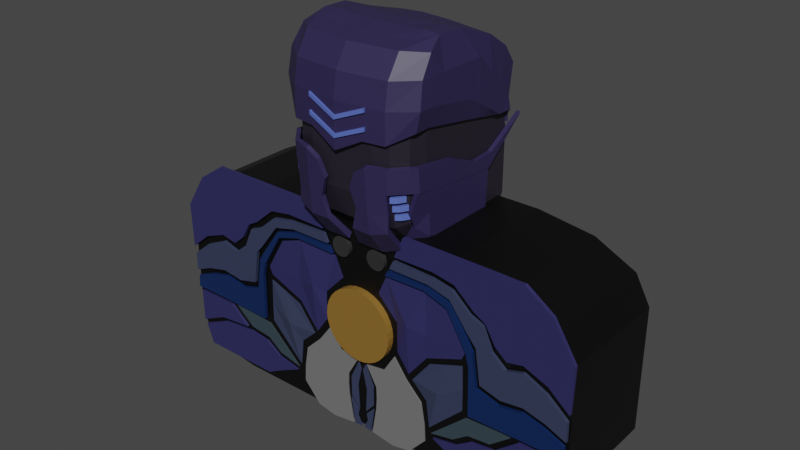 # Source: BossBody.blend  (saved by Blender 2.92.15; exported with 4.5.12 LTS)
import bpy
from mathutils import Matrix  # noqa: F401  (used for matrix-valued properties, if any)

bpy.ops.wm.read_factory_settings(use_empty=True)
scene = bpy.context.scene
scene.name = 'Scene'

# ---- collections
col_collection = bpy.data.collections.new('Collection'); scene.collection.children.link(col_collection)

# ---- materials (node trees are filled in below, after node groups)
mat_material = bpy.data.materials.new('Material')
mat_material.alpha_threshold = 0.0
mat_material.use_transparent_shadow = False
mat_material.line_color = (0.0, 0.0, 0.0, 1.0)
mat_material_001 = bpy.data.materials.new('Material.001')
mat_material_001.use_transparent_shadow = False
mat_material_002 = bpy.data.materials.new('Material.002')
mat_material_002.use_transparent_shadow = False
mat_material_003 = bpy.data.materials.new('Material.003')
mat_material_003.use_transparent_shadow = False
mat_material_006 = bpy.data.materials.new('Material.006')
mat_material_006.use_transparent_shadow = False
mat_material_004 = bpy.data.materials.new('Material.004')
mat_material_004.use_transparent_shadow = False
mat_material_005 = bpy.data.materials.new('Material.005')
mat_material_005.use_transparent_shadow = False
mat_material_007 = bpy.data.materials.new('Material.007')
mat_material_007.use_transparent_shadow = False
mat_material_008 = bpy.data.materials.new('Material.008')
mat_material_008.use_transparent_shadow = False
mat_material_009 = bpy.data.materials.new('Material.009')
mat_material_009.use_transparent_shadow = False
mat_material_010 = bpy.data.materials.new('Material.010')
mat_material_010.use_transparent_shadow = False

# ---- material node trees
mat_material.use_nodes = True; mat_material.node_tree.nodes.clear()
_N = mat_material.node_tree.nodes; _L = mat_material.node_tree.links
n0 = _N.new('ShaderNodeOutputMaterial'); n0.name = 'Material Output'; n0.location = (300, 300)
n1 = _N.new('ShaderNodeBsdfPrincipled'); n1.name = 'Principled BSDF'; n1.location = (10, 300)
n1.distribution = 'GGX'
n1.subsurface_method = 'BURLEY'
n1.inputs[0].default_value = (0.02017, 0.01615, 0.02721, 1.0)
n1.inputs[2].default_value = 0.4
n1.inputs[3].default_value = 1.45
n1.inputs[27].default_value = (0.0, 0.0, 0.0, 1.0)
n1.inputs[28].default_value = 1.0
_L.new(n1.outputs[0], n0.inputs[0])
n0.is_active_output = True
mat_material_001.use_nodes = True; mat_material_001.node_tree.nodes.clear()
_N = mat_material_001.node_tree.nodes; _L = mat_material_001.node_tree.links
n0 = _N.new('ShaderNodeBsdfPrincipled'); n0.name = 'Principled BSDF'; n0.location = (10, 300)
n0.distribution = 'GGX'
n0.subsurface_method = 'BURLEY'
n0.inputs[0].default_value = (0.02724, 0.02051, 0.07324, 1.0)
n0.inputs[3].default_value = 1.45
n0.inputs[27].default_value = (0.0, 0.0, 0.0, 1.0)
n0.inputs[28].default_value = 1.0
n1 = _N.new('ShaderNodeOutputMaterial'); n1.name = 'Material Output'; n1.location = (300, 300)
_L.new(n0.outputs[0], n1.inputs[0])
n1.is_active_output = True
mat_material_002.use_nodes = True; mat_material_002.node_tree.nodes.clear()
_N = mat_material_002.node_tree.nodes; _L = mat_material_002.node_tree.links
n0 = _N.new('ShaderNodeBsdfPrincipled'); n0.name = 'Principled BSDF'; n0.location = (10, 300)
n0.distribution = 'GGX'
n0.subsurface_method = 'BURLEY'
n0.inputs[0].default_value = (0.09657, 0.1474, 0.5382, 1.0)
n0.inputs[3].default_value = 1.45
n0.inputs[27].default_value = (0.0, 0.0, 0.0, 1.0)
n0.inputs[28].default_value = 1.0
n1 = _N.new('ShaderNodeOutputMaterial'); n1.name = 'Material Output'; n1.location = (300, 300)
_L.new(n0.outputs[0], n1.inputs[0])
n1.is_active_output = True
mat_material_003.use_nodes = True; mat_material_003.node_tree.nodes.clear()
_N = mat_material_003.node_tree.nodes; _L = mat_material_003.node_tree.links
n0 = _N.new('ShaderNodeBsdfPrincipled'); n0.name = 'Principled BSDF'; n0.location = (10, 300)
n0.distribution = 'GGX'
n0.subsurface_method = 'BURLEY'
n0.inputs[0].default_value = (0.02676, 0.02505, 0.1025, 1.0)
n0.inputs[3].default_value = 1.45
n0.inputs[27].default_value = (0.0, 0.0, 0.0, 1.0)
n0.inputs[28].default_value = 1.0
n1 = _N.new('ShaderNodeOutputMaterial'); n1.name = 'Material Output'; n1.location = (300, 300)
_L.new(n0.outputs[0], n1.inputs[0])
n1.is_active_output = True
mat_material_006.use_nodes = True; mat_material_006.node_tree.nodes.clear()
_N = mat_material_006.node_tree.nodes; _L = mat_material_006.node_tree.links
n0 = _N.new('ShaderNodeBsdfPrincipled'); n0.name = 'Principled BSDF'; n0.location = (10, 300)
n0.distribution = 'GGX'
n0.subsurface_method = 'BURLEY'
n0.inputs[0].default_value = (0.2529, 0.1346, 0.02336, 1.0)
n0.inputs[3].default_value = 1.45
n0.inputs[27].default_value = (0.0, 0.0, 0.0, 1.0)
n0.inputs[28].default_value = 1.0
n1 = _N.new('ShaderNodeOutputMaterial'); n1.name = 'Material Output'; n1.location = (300, 300)
_L.new(n0.outputs[0], n1.inputs[0])
n1.is_active_output = True
mat_material_004.use_nodes = True; mat_material_004.node_tree.nodes.clear()
_N = mat_material_004.node_tree.nodes; _L = mat_material_004.node_tree.links
n0 = _N.new('ShaderNodeBsdfPrincipled'); n0.name = 'Principled BSDF'; n0.location = (10, 300)
n0.distribution = 'GGX'
n0.subsurface_method = 'BURLEY'
n0.inputs[0].default_value = (0.03449, 0.04457, 0.09084, 1.0)
n0.inputs[3].default_value = 1.45
n0.inputs[27].default_value = (0.0, 0.0, 0.0, 1.0)
n0.inputs[28].default_value = 1.0
n1 = _N.new('ShaderNodeOutputMaterial'); n1.name = 'Material Output'; n1.location = (300, 300)
_L.new(n0.outputs[0], n1.inputs[0])
n1.is_active_output = True
mat_material_005.use_nodes = True; mat_material_005.node_tree.nodes.clear()
_N = mat_material_005.node_tree.nodes; _L = mat_material_005.node_tree.links
n0 = _N.new('ShaderNodeBsdfPrincipled'); n0.name = 'Principled BSDF'; n0.location = (10, 300)
n0.distribution = 'GGX'
n0.subsurface_method = 'BURLEY'
n0.inputs[0].default_value = (0.1679, 0.1679, 0.1679, 1.0)
n0.inputs[3].default_value = 1.45
n0.inputs[27].default_value = (0.0, 0.0, 0.0, 1.0)
n0.inputs[28].default_value = 1.0
n1 = _N.new('ShaderNodeOutputMaterial'); n1.name = 'Material Output'; n1.location = (300, 300)
_L.new(n0.outputs[0], n1.inputs[0])
n1.is_active_output = True
mat_material_007.use_nodes = True; mat_material_007.node_tree.nodes.clear()
_N = mat_material_007.node_tree.nodes; _L = mat_material_007.node_tree.links
n0 = _N.new('ShaderNodeBsdfPrincipled'); n0.name = 'Principled BSDF'; n0.location = (10, 300)
n0.distribution = 'GGX'
n0.subsurface_method = 'BURLEY'
n0.inputs[0].default_value = (0.002899, 0.01917, 0.08713, 1.0)
n0.inputs[3].default_value = 1.45
n0.inputs[27].default_value = (0.0, 0.0, 0.0, 1.0)
n0.inputs[28].default_value = 1.0
n1 = _N.new('ShaderNodeOutputMaterial'); n1.name = 'Material Output'; n1.location = (300, 300)
_L.new(n0.outputs[0], n1.inputs[0])
n1.is_active_output = True
mat_material_008.use_nodes = True; mat_material_008.node_tree.nodes.clear()
_N = mat_material_008.node_tree.nodes; _L = mat_material_008.node_tree.links
n0 = _N.new('ShaderNodeBsdfPrincipled'); n0.name = 'Principled BSDF'; n0.location = (10, 300)
n0.distribution = 'GGX'
n0.subsurface_method = 'BURLEY'
n0.inputs[0].default_value = (0.03481, 0.05614, 0.06998, 1.0)
n0.inputs[3].default_value = 1.45
n0.inputs[27].default_value = (0.0, 0.0, 0.0, 1.0)
n0.inputs[28].default_value = 1.0
n1 = _N.new('ShaderNodeOutputMaterial'); n1.name = 'Material Output'; n1.location = (300, 300)
_L.new(n0.outputs[0], n1.inputs[0])
n1.is_active_output = True
mat_material_009.use_nodes = True; mat_material_009.node_tree.nodes.clear()
_N = mat_material_009.node_tree.nodes; _L = mat_material_009.node_tree.links
n0 = _N.new('ShaderNodeBsdfPrincipled'); n0.name = 'Principled BSDF'; n0.location = (10, 300)
n0.distribution = 'GGX'
n0.subsurface_method = 'BURLEY'
n0.inputs[0].default_value = (0.0, 0.0, 0.0, 1.0)
n0.inputs[3].default_value = 1.45
n0.inputs[27].default_value = (0.0, 0.0, 0.0, 1.0)
n0.inputs[28].default_value = 1.0
n1 = _N.new('ShaderNodeOutputMaterial'); n1.name = 'Material Output'; n1.location = (300, 300)
_L.new(n0.outputs[0], n1.inputs[0])
n1.is_active_output = True
mat_material_010.use_nodes = True; mat_material_010.node_tree.nodes.clear()
_N = mat_material_010.node_tree.nodes; _L = mat_material_010.node_tree.links
n0 = _N.new('ShaderNodeBsdfPrincipled'); n0.name = 'Principled BSDF'; n0.location = (10, 300)
n0.distribution = 'GGX'
n0.subsurface_method = 'BURLEY'
n0.inputs[0].default_value = (0.02721, 0.02721, 0.02721, 1.0)
n0.inputs[3].default_value = 1.45
n0.inputs[27].default_value = (0.0, 0.0, 0.0, 1.0)
n0.inputs[28].default_value = 1.0
n1 = _N.new('ShaderNodeOutputMaterial'); n1.name = 'Material Output'; n1.location = (300, 300)
_L.new(n0.outputs[0], n1.inputs[0])
n1.is_active_output = True

# ---- world
world_world = bpy.data.worlds.new('World'); scene.world = world_world
world_world.use_nodes = True; world_world.node_tree.nodes.clear()
_N = world_world.node_tree.nodes; _L = world_world.node_tree.links
n0 = _N.new('ShaderNodeOutputWorld'); n0.name = 'World Output'; n0.location = (300, 300)
n1 = _N.new('ShaderNodeBackground'); n1.name = 'Background'; n1.location = (10, 300)
n1.inputs[0].default_value = (0.05088, 0.05088, 0.05088, 1.0)
_L.new(n1.outputs[0], n0.inputs[0])
n0.is_active_output = True
world_world.color = (0.05088, 0.05088, 0.05088)
world_world.use_sun_shadow = False
world_world.sun_shadow_jitter_overblur = 0.0

# ---- meshes
me_cube = bpy.data.meshes.new('Cube')
me_cube.from_pydata([(1.0, 1.0, -1.0), (-1.0, 1.0, -1.0), (0.5124, -1.0, 1.0), (1.0, -0.5124, 1.0), (0.7562, -0.9347, 1.0), (0.9347, -0.7562, 1.0), (-1.0, -0.5124, 1.0), (-0.5124, -1.0, 1.0), (-0.9347, -0.7562, 1.0), (-0.7562, -0.9347, 1.0), (1.0, -0.5124, -0.0589), (0.5124, -1.0, -0.1231), (0.9347, -0.7562, -0.091), (0.7562, -0.9347, -0.1145), (1.0, 1.0, -1.0), (0.5124, -0.1231, -1.0), (0.9347, 0.4385, -1.0), (0.7562, 0.02737, -1.0), (1.0, -0.4453, -0.3091), (0.5124, -0.8825, -0.5615), (0.9347, -0.6639, -0.4353), (0.7562, -0.8239, -0.5277), (1.0, -0.3091, -0.4453), (0.5124, -0.5615, -0.8825), (0.9347, -0.4353, -0.6639), (0.7562, -0.5277, -0.8239), (-0.5124, -0.1231, -1.0), (-1.0, 1.0, -1.0), (-0.7562, 0.02737, -1.0), (-0.9347, 0.4385, -1.0), (-1.0, -0.5124, -0.0589), (-0.5124, -1.0, -0.1231), (-0.9347, -0.7562, -0.091), (-0.7562, -0.9347, -0.1145), (-1.0, -0.3091, -0.4453), (-0.5124, -0.5615, -0.8825), (-0.9347, -0.4353, -0.6639), (-0.7562, -0.5277, -0.8239), (-1.0, -0.4453, -0.3091), (-0.5124, -0.8825, -0.5615), (-0.9347, -0.6639, -0.4353), (-0.7562, -0.8239, -0.5277), (1.0, 1.0, 0.008367), (1.0, 0.8671, 0.5042), (1.0, 0.5042, 0.8671), (-1.0, 1.0, 0.008367), (-1.0, 0.5042, 0.8671), (-1.0, 0.8671, 0.5042), (1.0, 0.5042, 0.8671), (1.0, -0.5124, 1.0), (1.0, 0.001064, 0.9611), (-1.0, -0.5124, 1.0), (-1.0, 0.5042, 0.8671), (-1.0, 0.001064, 0.9611), (1.0, 1.236, -0.6827), (-1.0, 1.236, -0.6827), (0.7562, -0.6989, 1.317), (0.5124, -0.7642, 1.317), (0.9347, -0.5204, 1.317), (1.0, -0.2766, 1.317), (-0.9347, -0.5204, 1.317), (-1.0, -0.2766, 1.317), (-0.7562, -0.6989, 1.317), (-0.5124, -0.7642, 1.317), (1.0, 0.74, 1.184), (-1.0, 0.74, 1.184), (-1.0, 1.103, 0.8215), (1.0, 1.103, 0.8215), (-1.0, 1.236, 0.3257), (1.0, 1.236, 0.3257), (-1.0, 0.2369, 1.278), (-1.0, -0.2766, 1.317), (1.0, -0.2766, 1.317), (1.0, 0.2369, 1.278), (-1.0, 0.74, 1.184), (1.0, 0.74, 1.184)], [], [(35, 23, 19, 39), (39, 19, 11, 31), (5, 3, 59, 58), (27, 34, 38, 30, 6, 51, 53, 52, 46, 47, 45, 1), (1, 0, 14, 16, 17, 15, 26, 28, 29, 27), (26, 15, 23, 35), (34, 27, 29, 36), (36, 29, 28, 37), (37, 28, 26, 35), (14, 22, 24, 16), (16, 24, 25, 17), (17, 25, 23, 15), (38, 34, 36, 40), (40, 36, 37, 41), (41, 37, 35, 39), (22, 18, 20, 24), (24, 20, 21, 25), (25, 21, 19, 23), (30, 38, 40, 32), (32, 40, 41, 33), (33, 41, 39, 31), (18, 10, 12, 20), (20, 12, 13, 21), (21, 13, 11, 19), (2, 11, 13, 4), (4, 13, 12, 5), (5, 12, 10, 3), (6, 30, 32, 8), (8, 32, 33, 9), (9, 33, 31, 7), (11, 2, 7, 31), (0, 42, 43, 44, 48, 50, 49, 3, 10, 18, 22, 14), (9, 7, 63, 62), (52, 53, 70, 74), (43, 42, 69, 67), (4, 5, 58, 56), (51, 6, 61, 71), (52, 48, 44, 46), (72, 71, 61, 60, 62, 63, 57, 56, 58, 59), (65, 64, 67, 66), (66, 67, 69, 68), (55, 68, 69, 54), (71, 72, 73, 70), (70, 73, 75, 74), (50, 48, 75, 73), (1, 45, 68, 55), (46, 44, 64, 65), (48, 52, 74, 75), (42, 0, 54, 69), (6, 8, 60, 61), (47, 46, 65, 66), (2, 4, 56, 57), (7, 2, 57, 63), (53, 51, 71, 70), (44, 43, 67, 64), (3, 49, 72, 59), (49, 50, 73, 72), (8, 9, 62, 60), (0, 1, 55, 54), (45, 47, 66, 68)])
_uv = me_cube.uv_layers.new(name='UVMap')
_uv.uv.foreach_set('vector', [0.186, 0.6952, 0.314, 0.6952, 0.314, 0.75, 0.186, 0.75, 0.4298, 0.939, 0.4298, 0.811, 0.4846, 0.811, 0.4846, 0.939, 0.6277, 0.7195, 0.625, 0.689, 0.625, 0.689, 0.6277, 0.7195, 0.375, 0.25, 0.4443, 0.08636, 0.4614, 0.06933, 0.4926, 0.06095, 0.625, 0.06095, 0.625, 0.06095, 0.79, 0.4577, 0.6084, 0.188, 0.6084, 0.188, 0.563, 0.2334, 0.501, 0.25, 0.375, 0.25, 0.125, 0.5, 0.375, 0.5, 0.375, 0.5, 0.3668, 0.5702, 0.3445, 0.6216, 0.314, 0.6404, 0.186, 0.6404, 0.1555, 0.6216, 0.1332, 0.5702, 0.125, 0.5, 0.186, 0.6404, 0.314, 0.6404, 0.314, 0.6952, 0.186, 0.6952, 0.4443, 0.08636, 0.375, 0.25, 0.375, 0.1798, 0.417, 0.07058, 0.125, 0.6873, 0.125, 0.6404, 0.1555, 0.6228, 0.1555, 0.6931, 0.1555, 0.6931, 0.1555, 0.6228, 0.186, 0.6404, 0.186, 0.6952, 0.375, 0.5, 0.4443, 0.6636, 0.417, 0.6794, 0.375, 0.5702, 0.375, 0.6404, 0.375, 0.6873, 0.3445, 0.6931, 0.3445, 0.6228, 0.3445, 0.6228, 0.3445, 0.6931, 0.314, 0.6952, 0.314, 0.6404, 0.4614, 0.06933, 0.4443, 0.08636, 0.417, 0.07058, 0.4456, 0.04201, 0.125, 0.7421, 0.125, 0.7031, 0.1555, 0.6973, 0.1555, 0.7479, 0.1555, 0.7479, 0.1555, 0.6973, 0.186, 0.6952, 0.186, 0.75, 0.4443, 0.6636, 0.4614, 0.6807, 0.4456, 0.708, 0.417, 0.6794, 0.375, 0.7031, 0.375, 0.7421, 0.3445, 0.7479, 0.3445, 0.6973, 0.3445, 0.6973, 0.3445, 0.7479, 0.314, 0.75, 0.314, 0.6952, 0.4926, 0.06095, 0.4614, 0.06933, 0.4456, 0.04201, 0.4886, 0.03048, 0.4807, 1.0, 0.4377, 1.0, 0.4319, 0.9695, 0.4836, 0.9695, 0.4836, 0.9695, 0.4319, 0.9695, 0.4298, 0.939, 0.4846, 0.939, 0.4614, 0.6807, 0.4926, 0.689, 0.4886, 0.7195, 0.4456, 0.708, 0.4377, 0.75, 0.4807, 0.75, 0.4836, 0.7805, 0.4319, 0.7805, 0.4319, 0.7805, 0.4836, 0.7805, 0.4846, 0.811, 0.4298, 0.811, 0.625, 0.811, 0.4846, 0.811, 0.4857, 0.7805, 0.6352, 0.7676, 0.6352, 0.7676, 0.4857, 0.7805, 0.4886, 0.7195, 0.6277, 0.7195, 0.6277, 0.7195, 0.4886, 0.7195, 0.4926, 0.689, 0.625, 0.689, 0.625, 0.06095, 0.4926, 0.06095, 0.4886, 0.03048, 0.625, 0.03048, 0.625, 0.03048, 0.4886, 0.03048, 0.4857, 0.0, 0.625, 0.0, 0.625, 0.9695, 0.4857, 0.9695, 0.4846, 0.939, 0.625, 0.939, 0.4846, 0.811, 0.625, 0.811, 0.625, 0.939, 0.4846, 0.939, 0.375, 0.5, 0.501, 0.5, 0.563, 0.5166, 0.6084, 0.562, 0.6084, 0.562, 0.6234, 0.6243, 0.625, 0.689, 0.625, 0.689, 0.4926, 0.689, 0.4614, 0.6807, 0.4443, 0.6636, 0.375, 0.5, 0.625, 0.9695, 0.625, 0.939, 0.625, 0.939, 0.625, 0.9695, 0.6084, 0.188, 0.79, 0.4577, 0.79, 0.4577, 0.6084, 0.188, 0.563, 0.5166, 0.501, 0.5, 0.501, 0.5, 0.563, 0.5166, 0.6352, 0.7676, 0.6277, 0.7195, 0.6277, 0.7195, 0.6352, 0.7676, 0.625, 0.06095, 0.625, 0.06095, 0.625, 0.06095, 0.625, 0.06095, 0.875, 0.562, 0.625, 0.562, 0.625, 0.562, 0.875, 0.562, 0.625, 0.689, 0.875, 0.689, 0.875, 0.689, 0.8668, 0.7195, 0.8445, 0.7418, 0.814, 0.75, 0.686, 0.75, 0.6352, 0.7676, 0.6277, 0.7195, 0.625, 0.689, 0.625, 0.25, 0.625, 0.5, 0.563, 0.5, 0.563, 0.25, 0.563, 0.25, 0.563, 0.5, 0.501, 0.5, 0.501, 0.25, 0.375, 0.25, 0.501, 0.25, 0.501, 0.5, 0.375, 0.5, 0.875, 0.689, 0.625, 0.689, 0.6234, 0.6243, 0.79, 0.4577, 0.79, 0.4577, 0.6234, 0.6243, 0.625, 0.562, 0.875, 0.562, 0.6234, 0.6243, 0.6084, 0.562, 0.6084, 0.562, 0.6234, 0.6243, 0.375, 0.25, 0.501, 0.25, 0.501, 0.25, 0.375, 0.25, 0.875, 0.562, 0.625, 0.562, 0.625, 0.562, 0.875, 0.562, 0.625, 0.562, 0.875, 0.562, 0.875, 0.562, 0.625, 0.562, 0.501, 0.5, 0.375, 0.5, 0.375, 0.5, 0.501, 0.5, 0.625, 0.06095, 0.625, 0.03048, 0.625, 0.03048, 0.625, 0.06095, 0.563, 0.2334, 0.6084, 0.188, 0.6084, 0.188, 0.563, 0.2334, 0.625, 0.811, 0.6352, 0.7676, 0.6352, 0.7676, 0.625, 0.811, 0.625, 0.939, 0.625, 0.811, 0.625, 0.811, 0.625, 0.939, 0.79, 0.4577, 0.625, 0.06095, 0.625, 0.06095, 0.79, 0.4577, 0.6084, 0.562, 0.563, 0.5166, 0.563, 0.5166, 0.6084, 0.562, 0.625, 0.689, 0.625, 0.689, 0.625, 0.689, 0.625, 0.689, 0.625, 0.689, 0.6234, 0.6243, 0.6234, 0.6243, 0.625, 0.689, 0.625, 0.03048, 0.625, 0.0, 0.625, 0.0, 0.625, 0.03048, 0.375, 0.5, 0.125, 0.5, 0.125, 0.5, 0.375, 0.5, 0.501, 0.25, 0.563, 0.2334, 0.563, 0.2334, 0.501, 0.25])
me_cube.materials.append(mat_material)
me_cube.use_remesh_preserve_volume = False
me_cube.use_remesh_preserve_attributes = False
me_cube.use_mirror_vertex_groups = False
me_cube.update()
me_plane = bpy.data.meshes.new('Plane')
me_plane.from_pydata([(1.171, -1.429, -0.02835), (2.766, -1.699, 0.2484), (0.2829, 1.159, 1.101), (2.766, 0.9741, 1.293), (1.815, -1.699, -0.05938), (1.815, 1.174, 1.118), (1.113, -0.1939, 0.1588), (2.766, -0.2099, 0.4535), (1.815, -0.1703, 0.1263), (0.7903, -0.8598, 0.07393), (2.766, -0.8853, 0.3605), (1.815, -0.8637, 0.04208), (2.766, -1.699, 0.2484), (2.766, -0.8853, 0.3605), (3.678, -1.041, 6.86), (3.678, -1.916, 9.291), (3.644, -0.8804, 1.37), (3.644, -1.694, 1.258), (3.668, -0.9877, 5.605), (3.668, -0.5565, 6.728), (3.657, -0.6645, 3.864), (3.657, -1.472, 3.684), (2.766, 0.2912, 0.4383), (1.815, 0.4323, 0.1979), (0.7903, 0.3968, 0.2028)], [], [(23, 22, 3, 5), (24, 23, 5, 2), (9, 11, 8, 6), (11, 10, 7, 8), (4, 1, 10, 11), (0, 4, 11, 9), (10, 1, 12, 13), (19, 18, 14, 15), (13, 12, 17, 16), (20, 21, 18, 19), (16, 17, 21, 20), (6, 8, 23, 24), (8, 7, 22, 23)])
_uv = me_plane.uv_layers.new(name='UVMap')
_uv.uv.foreach_set('vector', [0.5, 0.75, 1.0, 0.75, 1.0, 1.0, 0.5, 1.0, 0.0, 0.75, 0.5, 0.75, 0.5, 1.0, 0.0, 1.0, 0.0, 0.2733, 0.5, 0.2733, 0.5, 0.5, 0.0, 0.5, 0.5, 0.2733, 1.0, 0.2733, 1.0, 0.5, 0.5, 0.5, 0.5, 0.0, 1.0, 0.0, 1.0, 0.2733, 0.5, 0.2733, 0.0, 0.0, 0.5, 0.0, 0.5, 0.2733, 0.0, 0.2733, 1.0, 0.2733, 1.0, 0.0, 1.0, 0.0, 1.0, 0.2733, 1.0, 0.2733, 1.0, 0.0, 1.0, 0.0, 1.0, 0.2733, 1.0, 0.2733, 1.0, 0.0, 1.0, 0.0, 1.0, 0.2733, 1.0, 0.2733, 1.0, 0.0, 1.0, 0.0, 1.0, 0.2733, 1.0, 0.2733, 1.0, 0.0, 1.0, 0.0, 1.0, 0.2733, 0.0, 0.5, 0.5, 0.5, 0.5, 0.75, 0.0, 0.75, 0.5, 0.5, 1.0, 0.5, 1.0, 0.75, 0.5, 0.75])
me_plane.materials.append(mat_material_001)
me_plane.use_remesh_fix_poles = True
me_plane.use_remesh_preserve_attributes = False
me_plane.use_mirror_vertex_groups = False
me_plane.update()
me_plane_002 = bpy.data.meshes.new('Plane.002')
me_plane_002.from_pydata([(-0.0006983, -3.968, -1.036e-07), (3.897, -1.038, -2.131), (-0.0006983, 1.0, 0.0), (4.119, 1.097, -2.131), (2.812, -2.34, -0.3488), (2.799, 0.9809, -0.3488), (3.887, -1.075, -1.252), (4.11, 1.084, -1.252), (3.897, -2.047, -5.095), (4.096, 0.1111, -5.095), (4.096, -2.759, -7.408), (1.399, 0.9904, -0.1744), (1.565, -2.358, -0.1744), (-0.0006983, 7.028, -3.077), (1.399, 7.018, -3.251), (2.799, 3.717, -0.5794), (1.399, 3.726, -0.405), (4.026, 3.868, -1.483), (-0.0006983, 3.736, -0.2306), (2.799, 6.127, -1.349), (3.887, 5.975, -2.253), (1.399, 6.137, -1.175), (-0.0006983, 6.146, -1.0), (4.037, 3.866, -3.021), (4.026, 3.857, -5.136), (4.049, 3.844, -2.252), (3.897, -1.538, -3.599), (4.108, 0.6088, -3.599), (3.897, -1.793, -4.347), (4.102, 0.3599, -4.347), (2.799, 6.568, -2.388), (3.514, 6.958, -3.325), (1.399, 6.578, -2.213), (-0.0006983, 6.587, -2.039), (4.026, 3.861, -4.079), (-0.03391, 7.028, -4.256), (3.579, 6.868, -4.858), (4.062, 3.833, -5.774), (1.366, 7.018, -4.43), (-0.03391, 6.269, -6.546), (3.717, 5.349, -6.987), (4.062, 1.887, -6.718), (1.366, 6.044, -6.679), (-0.05051, 4.716, -8.028), (3.7, 3.574, -8.328), (4.045, 0.4262, -7.545), (1.349, 4.423, -8.122), (-0.03391, 2.716, -8.706), (3.717, 1.574, -9.006), (4.062, -1.573, -8.222), (1.366, 2.423, -8.799), (2.741, 7.141, -3.275), (2.641, 6.922, -4.662), (2.641, 5.667, -6.846), (2.624, 3.962, -8.234), (2.641, 1.963, -8.911), (3.897, -2.33, -5.845), (4.096, -0.7528, -5.81), (3.897, -2.594, -6.549), (4.096, -1.563, -6.481), (3.897, -2.785, -7.056), (4.096, -2.146, -6.964), (-0.0243, 0.02131, -8.706), (3.727, -1.506, -8.743), (1.375, -0.2717, -8.799), (2.65, -0.7321, -8.745), (4.096, -2.838, -8.393), (3.748, -4.471, -8.708), (3.894, -1.539, -8.483), (3.797, -3.435, -8.632)], [], [(6, 1, 3, 7), (12, 4, 5, 11), (4, 6, 7, 5), (29, 28, 8, 9), (10, 61, 60), (0, 12, 11, 2), (33, 32, 14, 13), (2, 11, 16, 18), (5, 7, 17, 15), (11, 5, 15, 16), (18, 16, 21, 22), (15, 17, 20, 19), (16, 15, 19, 21), (31, 20, 23, 34), (20, 17, 25, 23), (3, 25, 17, 7), (3, 1, 26, 27), (27, 23, 25, 3), (27, 26, 28, 29), (31, 36, 52, 51), (22, 21, 32, 33), (19, 20, 31, 30), (21, 19, 30, 32), (29, 34, 23, 27), (34, 29, 9, 24), (13, 14, 38, 35), (52, 36, 40, 53), (36, 37, 41, 40), (35, 38, 42, 39), (53, 40, 44, 54), (40, 41, 45, 44), (39, 42, 46, 43), (54, 44, 48, 55), (44, 45, 49, 48), (43, 46, 50, 47), (51, 14, 32, 30), (46, 54, 55, 50), (42, 53, 54, 46), (38, 52, 53, 42), (52, 38, 14, 51), (30, 31, 51), (34, 24, 37, 36, 31), (9, 8, 56, 57), (57, 56, 58, 59), (59, 58, 60, 61), (57, 37, 24, 9), (37, 57, 59, 41), (41, 59, 61, 45), (10, 49, 45, 61), (55, 48, 63, 65), (50, 55, 65, 64), (47, 50, 64, 62), (48, 49, 68, 63), (68, 49, 66, 69), (10, 66, 49), (63, 68, 69, 67)])
_uv = me_plane_002.uv_layers.new(name='UVMap')
_uv.uv.foreach_set('vector', [0.75, 0.0, 1.0, 0.0, 1.0, 1.0, 0.75, 1.0, 0.25, 0.0, 0.5, 0.0, 0.5, 1.0, 0.25, 1.0, 0.5, 0.0, 0.75, 0.0, 0.75, 1.0, 0.5, 1.0, 1.0, 1.0, 1.0, 0.0, 1.0, 0.0, 1.0, 1.0, 0.0, 0.0, 1.0, 1.0, 1.0, 0.0, 0.0, 0.0, 0.25, 0.0, 0.25, 1.0, 0.0, 1.0, 0.0, 1.0, 0.25, 1.0, 0.25, 1.0, 0.0, 1.0, 0.0, 1.0, 0.25, 1.0, 0.25, 1.0, 0.0, 1.0, 0.5, 1.0, 0.75, 1.0, 0.75, 1.0, 0.5, 1.0, 0.25, 1.0, 0.5, 1.0, 0.5, 1.0, 0.25, 1.0, 0.0, 1.0, 0.25, 1.0, 0.25, 1.0, 0.0, 1.0, 0.5, 1.0, 0.75, 1.0, 0.75, 1.0, 0.5, 1.0, 0.25, 1.0, 0.5, 1.0, 0.5, 1.0, 0.25, 1.0, 0.75, 1.0, 0.75, 1.0, 0.0, 0.0, 0.0, 0.0, 0.75, 1.0, 0.75, 1.0, 0.375, 0.5, 0.0, 0.0, 1.0, 1.0, 0.375, 0.5, 0.75, 1.0, 0.75, 1.0, 1.0, 1.0, 1.0, 0.0, 1.0, 0.0, 1.0, 1.0, 1.0, 1.0, 0.0, 0.0, 0.375, 0.5, 1.0, 1.0, 1.0, 1.0, 1.0, 0.0, 1.0, 0.0, 1.0, 1.0, 0.75, 1.0, 0.5, 1.0, 0.3856, 1.0, 0.0, 0.0, 0.0, 1.0, 0.25, 1.0, 0.25, 1.0, 0.0, 1.0, 0.5, 1.0, 0.75, 1.0, 0.75, 1.0, 0.5, 1.0, 0.25, 1.0, 0.5, 1.0, 0.5, 1.0, 0.25, 1.0, 1.0, 1.0, 0.0, 0.0, 0.0, 0.0, 1.0, 1.0, 0.0, 0.0, 1.0, 1.0, 1.0, 1.0, 0.0, 0.0, 0.0, 1.0, 0.25, 1.0, 0.25, 1.0, 0.0, 1.0, 0.3856, 1.0, 0.5, 1.0, 0.5, 1.0, 0.3856, 1.0, 0.5, 1.0, 0.75, 1.0, 0.75, 1.0, 0.5, 1.0, 0.0, 1.0, 0.25, 1.0, 0.25, 1.0, 0.0, 1.0, 0.3856, 1.0, 0.5, 1.0, 0.5, 1.0, 0.3856, 1.0, 0.5, 1.0, 0.75, 1.0, 0.75, 1.0, 0.5, 1.0, 0.0, 1.0, 0.25, 1.0, 0.25, 1.0, 0.0, 1.0, 0.3856, 1.0, 0.5, 1.0, 0.5, 1.0, 0.3856, 1.0, 0.5, 1.0, 0.75, 1.0, 0.75, 1.0, 0.5, 1.0, 0.0, 1.0, 0.25, 1.0, 0.25, 1.0, 0.0, 1.0, 0.0, 0.0, 0.25, 1.0, 0.25, 1.0, 0.5, 1.0, 0.25, 1.0, 0.3856, 1.0, 0.3856, 1.0, 0.25, 1.0, 0.25, 1.0, 0.3856, 1.0, 0.3856, 1.0, 0.25, 1.0, 0.25, 1.0, 0.3856, 1.0, 0.3856, 1.0, 0.25, 1.0, 0.3856, 1.0, 0.25, 1.0, 0.25, 1.0, 0.0, 0.0, 0.5, 1.0, 0.75, 1.0, 0.0, 0.0, 0.0, 0.0, 0.0, 0.0, 0.75, 1.0, 0.5, 1.0, 0.75, 1.0, 1.0, 1.0, 1.0, 0.0, 1.0, 0.0, 1.0, 1.0, 1.0, 1.0, 1.0, 0.0, 1.0, 0.0, 1.0, 1.0, 1.0, 1.0, 1.0, 0.0, 1.0, 0.0, 1.0, 1.0, 1.0, 1.0, 0.75, 1.0, 0.0, 0.0, 1.0, 1.0, 0.75, 1.0, 1.0, 1.0, 1.0, 1.0, 0.75, 1.0, 0.75, 1.0, 1.0, 1.0, 1.0, 1.0, 0.75, 1.0, 0.0, 0.0, 0.75, 1.0, 0.75, 1.0, 1.0, 1.0, 0.3856, 1.0, 0.5, 1.0, 0.5, 1.0, 0.3856, 1.0, 0.25, 1.0, 0.3856, 1.0, 0.3856, 1.0, 0.25, 1.0, 0.0, 1.0, 0.25, 1.0, 0.25, 1.0, 0.0, 1.0, 0.5, 1.0, 0.75, 1.0, 0.625, 1.0, 0.5, 1.0, 0.625, 1.0, 0.75, 1.0, 0.0, 0.0, 0.0, 0.0, 0.0, 0.0, 0.0, 0.0, 0.75, 1.0, 0.5, 1.0, 0.625, 1.0, 0.0, 0.0, 0.0, 0.0])
me_plane_002.materials.append(mat_material_001)
me_plane_002.use_remesh_fix_poles = True
me_plane_002.use_remesh_preserve_attributes = False
me_plane_002.use_mirror_vertex_groups = False
me_plane_002.update()
me_plane_004 = bpy.data.meshes.new('Plane.004')
me_plane_004.from_pydata([(0.3246, 0.8468, -3.64), (2.32, 0.7148, -3.64), (0.4566, 2.842, -3.64), (2.452, 2.71, -3.64), (0.09401, -1.413, -3.64), (1.628, -1.176, -3.64), (-0.08125, -2.762, -3.64), (1.024, -2.802, -3.352), (3.289, 0.7148, -3.64), (3.421, 2.71, -3.64), (2.597, -1.176, -3.64), (1.794, -2.415, -3.319), (0.01222, -1.992, -3.64), (1.15, -1.833, -3.64), (2.392, -1.693, -3.64), (4.119, 0.7148, -3.175), (4.002, 1.864, -3.175), (3.427, -1.176, -3.175), (2.624, -2.415, -2.854), (3.222, -1.693, -3.175)], [], [(0, 1, 3, 2), (1, 0, 4, 5), (13, 12, 6, 7), (13, 7, 11, 14), (1, 5, 10, 8), (3, 1, 8, 9), (5, 13, 14, 10), (5, 4, 12, 13), (10, 14, 19, 17), (9, 8, 15, 16), (14, 11, 18, 19), (8, 10, 17, 15)])
_uv = me_plane_004.uv_layers.new(name='UVMap')
_uv.uv.foreach_set('vector', [0.0, 0.0, 1.0, 0.0, 1.0, 1.0, 0.0, 1.0, 1.0, 0.0, 0.0, 0.0, 0.0, 0.0, 1.0, 0.0, 1.0, 0.0, 0.0, 0.0, 0.0, 0.0, 1.0, 0.0, 1.0, 0.0, 1.0, 0.0, 1.0, 0.0, 1.0, 0.0, 1.0, 0.0, 1.0, 0.0, 1.0, 0.0, 1.0, 0.0, 1.0, 1.0, 1.0, 0.0, 1.0, 0.0, 1.0, 1.0, 1.0, 0.0, 1.0, 0.0, 1.0, 0.0, 1.0, 0.0, 1.0, 0.0, 0.0, 0.0, 0.0, 0.0, 1.0, 0.0, 1.0, 0.0, 1.0, 0.0, 1.0, 0.0, 1.0, 0.0, 1.0, 1.0, 1.0, 0.0, 1.0, 0.0, 1.0, 1.0, 1.0, 0.0, 1.0, 0.0, 1.0, 0.0, 1.0, 0.0, 1.0, 0.0, 1.0, 0.0, 1.0, 0.0, 1.0, 0.0])
me_plane_004.materials.append(mat_material_001)
me_plane_004.use_remesh_fix_poles = True
me_plane_004.use_remesh_preserve_attributes = False
me_plane_004.use_mirror_vertex_groups = False
me_plane_004.update()
me_plane_005 = bpy.data.meshes.new('Plane.005')
me_plane_005.from_pydata([(-3.425, -0.03575, -0.486), (-2.888, -0.06961, 0.09076), (-3.425, 0.2626, -0.486), (-2.888, 0.2288, 0.09076), (-3.188, -0.04501, -0.09431), (-3.188, 0.2534, -0.09431)], [], [(4, 1, 3, 5), (0, 4, 5, 2)])
_uv = me_plane_005.uv_layers.new(name='UVMap')
_uv.uv.foreach_set('vector', [0.5, 0.0, 1.0, 0.0, 1.0, 1.0, 0.5, 1.0, 0.0, 0.0, 0.5, 0.0, 0.5, 1.0, 0.0, 1.0])
me_plane_005.materials.append(mat_material_002)
me_plane_005.use_remesh_fix_poles = True
me_plane_005.use_remesh_preserve_attributes = False
me_plane_005.use_mirror_vertex_groups = False
me_plane_005.update()
me_plane_006 = bpy.data.meshes.new('Plane.006')
me_plane_006.from_pydata([(-0.0008705, -5.859, 3.045e-08), (1.702, -0.8224, -0.1845), (-0.0008705, -4.214, 3.045e-08), (1.702, 0.8224, -0.1845)], [], [(0, 1, 3, 2)])
_uv = me_plane_006.uv_layers.new(name='UVMap')
_uv.uv.foreach_set('vector', [0.0, 0.0, 1.0, 0.0, 1.0, 1.0, 0.0, 1.0])
me_plane_006.materials.append(mat_material_002)
me_plane_006.use_remesh_fix_poles = True
me_plane_006.use_remesh_preserve_attributes = False
me_plane_006.use_mirror_vertex_groups = False
me_plane_006.update()
me_plane_007 = bpy.data.meshes.new('Plane.007')
me_plane_007.from_pydata([(2.435, -1.706, -6.397e-08), (6.461, -0.4521, 1.054e-07), (1.212, 1.274, 2.483e-08), (5.562, 1.938, 8.504e-08), (3.182, -2.766, -1.601e-07), (1.722, 2.409, 1.277e-07), (2.422, -0.01384, -1.254e-09), (6.677, 0.0, 0.0), (3.2, 0.1992, 0.2491), (4.349, -1.291, 2.243e-08), (4.192, 2.443, 1.308e-07), (4.329, 0.02491, 0.03113)], [], [(11, 7, 3, 10), (6, 8, 5, 2), (0, 4, 8, 6), (9, 1, 7, 11), (4, 9, 11, 8), (8, 11, 10, 5)])
_uv = me_plane_007.uv_layers.new(name='UVMap')
_uv.uv.foreach_set('vector', [0.9375, 0.5, 1.0, 0.5, 1.0, 1.0, 0.9375, 1.0, 0.0, 0.5, 0.5, 0.5, 0.5, 1.0, 0.0, 1.0, 0.0, 0.0, 0.5, 0.0, 0.5, 0.5, 0.0, 0.5, 0.9375, 0.0, 1.0, 0.0, 1.0, 0.5, 0.9375, 0.5, 0.5, 0.0, 0.9375, 0.0, 0.9375, 0.5, 0.5, 0.5, 0.5, 0.5, 0.9375, 0.5, 0.9375, 1.0, 0.5, 1.0])
me_plane_007.materials.append(mat_material_003)
me_plane_007.use_remesh_fix_poles = True
me_plane_007.use_remesh_preserve_attributes = False
me_plane_007.use_mirror_vertex_groups = False
me_plane_007.update()
me_cylinder = bpy.data.meshes.new('Cylinder')
me_cylinder.from_pydata([(0.0, 1.0, -1.0), (0.0, 1.0, 1.0), (0.1951, 0.9808, -1.0), (0.1951, 0.9808, 1.0), (0.3827, 0.9239, -1.0), (0.3827, 0.9239, 1.0), (0.5556, 0.8315, -1.0), (0.5556, 0.8315, 1.0), (0.7071, 0.7071, -1.0), (0.7071, 0.7071, 1.0), (0.8315, 0.5556, -1.0), (0.8315, 0.5556, 1.0), (0.9239, 0.3827, -1.0), (0.9239, 0.3827, 1.0), (0.9808, 0.1951, -1.0), (0.9808, 0.1951, 1.0), (1.0, 7.55e-08, -1.0), (1.0, 7.55e-08, 1.0), (0.9808, -0.1951, -1.0), (0.9808, -0.1951, 1.0), (0.9239, -0.3827, -1.0), (0.9239, -0.3827, 1.0), (0.8315, -0.5556, -1.0), (0.8315, -0.5556, 1.0), (0.7071, -0.7071, -1.0), (0.7071, -0.7071, 1.0), (0.5556, -0.8315, -1.0), (0.5556, -0.8315, 1.0), (0.3827, -0.9239, -1.0), (0.3827, -0.9239, 1.0), (0.1951, -0.9808, -1.0), (0.1951, -0.9808, 1.0), (-3.258e-07, -1.0, -1.0), (-3.258e-07, -1.0, 1.0), (-0.1951, -0.9808, -1.0), (-0.1951, -0.9808, 1.0), (-0.3827, -0.9239, -1.0), (-0.3827, -0.9239, 1.0), (-0.5556, -0.8315, -1.0), (-0.5556, -0.8315, 1.0), (-0.7071, -0.7071, -1.0), (-0.7071, -0.7071, 1.0), (-0.8315, -0.5556, -1.0), (-0.8315, -0.5556, 1.0), (-0.9239, -0.3827, -1.0), (-0.9239, -0.3827, 1.0), (-0.9808, -0.1951, -1.0), (-0.9808, -0.1951, 1.0), (-1.0, 9.656e-07, -1.0), (-1.0, 9.656e-07, 1.0), (-0.9808, 0.1951, -1.0), (-0.9808, 0.1951, 1.0), (-0.9239, 0.3827, -1.0), (-0.9239, 0.3827, 1.0), (-0.8315, 0.5556, -1.0), (-0.8315, 0.5556, 1.0), (-0.7071, 0.7071, -1.0), (-0.7071, 0.7071, 1.0), (-0.5556, 0.8315, -1.0), (-0.5556, 0.8315, 1.0), (-0.3827, 0.9239, -1.0), (-0.3827, 0.9239, 1.0), (-0.1951, 0.9808, -1.0), (-0.1951, 0.9808, 1.0)], [], [(0, 1, 3, 2), (2, 3, 5, 4), (4, 5, 7, 6), (6, 7, 9, 8), (8, 9, 11, 10), (10, 11, 13, 12), (12, 13, 15, 14), (14, 15, 17, 16), (16, 17, 19, 18), (18, 19, 21, 20), (20, 21, 23, 22), (22, 23, 25, 24), (24, 25, 27, 26), (26, 27, 29, 28), (28, 29, 31, 30), (30, 31, 33, 32), (32, 33, 35, 34), (34, 35, 37, 36), (36, 37, 39, 38), (38, 39, 41, 40), (40, 41, 43, 42), (42, 43, 45, 44), (44, 45, 47, 46), (46, 47, 49, 48), (48, 49, 51, 50), (50, 51, 53, 52), (52, 53, 55, 54), (54, 55, 57, 56), (56, 57, 59, 58), (58, 59, 61, 60), (3, 1, 63, 61, 59, 57, 55, 53, 51, 49, 47, 45, 43, 41, 39, 37, 35, 33, 31, 29, 27, 25, 23, 21, 19, 17, 15, 13, 11, 9, 7, 5), (60, 61, 63, 62), (62, 63, 1, 0), (0, 2, 4, 6, 8, 10, 12, 14, 16, 18, 20, 22, 24, 26, 28, 30, 32, 34, 36, 38, 40, 42, 44, 46, 48, 50, 52, 54, 56, 58, 60, 62)])
_uv = me_cylinder.uv_layers.new(name='UVMap')
_uv.uv.foreach_set('vector', [1.0, 0.5, 1.0, 1.0, 0.9688, 1.0, 0.9688, 0.5, 0.9688, 0.5, 0.9688, 1.0, 0.9375, 1.0, 0.9375, 0.5, 0.9375, 0.5, 0.9375, 1.0, 0.9062, 1.0, 0.9062, 0.5, 0.9062, 0.5, 0.9062, 1.0, 0.875, 1.0, 0.875, 0.5, 0.875, 0.5, 0.875, 1.0, 0.8438, 1.0, 0.8438, 0.5, 0.8438, 0.5, 0.8438, 1.0, 0.8125, 1.0, 0.8125, 0.5, 0.8125, 0.5, 0.8125, 1.0, 0.7812, 1.0, 0.7812, 0.5, 0.7812, 0.5, 0.7812, 1.0, 0.75, 1.0, 0.75, 0.5, 0.75, 0.5, 0.75, 1.0, 0.7188, 1.0, 0.7188, 0.5, 0.7188, 0.5, 0.7188, 1.0, 0.6875, 1.0, 0.6875, 0.5, 0.6875, 0.5, 0.6875, 1.0, 0.6562, 1.0, 0.6562, 0.5, 0.6562, 0.5, 0.6562, 1.0, 0.625, 1.0, 0.625, 0.5, 0.625, 0.5, 0.625, 1.0, 0.5938, 1.0, 0.5938, 0.5, 0.5938, 0.5, 0.5938, 1.0, 0.5625, 1.0, 0.5625, 0.5, 0.5625, 0.5, 0.5625, 1.0, 0.5312, 1.0, 0.5312, 0.5, 0.5312, 0.5, 0.5312, 1.0, 0.5, 1.0, 0.5, 0.5, 0.5, 0.5, 0.5, 1.0, 0.4688, 1.0, 0.4688, 0.5, 0.4688, 0.5, 0.4688, 1.0, 0.4375, 1.0, 0.4375, 0.5, 0.4375, 0.5, 0.4375, 1.0, 0.4062, 1.0, 0.4062, 0.5, 0.4062, 0.5, 0.4062, 1.0, 0.375, 1.0, 0.375, 0.5, 0.375, 0.5, 0.375, 1.0, 0.3438, 1.0, 0.3438, 0.5, 0.3438, 0.5, 0.3438, 1.0, 0.3125, 1.0, 0.3125, 0.5, 0.3125, 0.5, 0.3125, 1.0, 0.2812, 1.0, 0.2812, 0.5, 0.2812, 0.5, 0.2812, 1.0, 0.25, 1.0, 0.25, 0.5, 0.25, 0.5, 0.25, 1.0, 0.2188, 1.0, 0.2188, 0.5, 0.2188, 0.5, 0.2188, 1.0, 0.1875, 1.0, 0.1875, 0.5, 0.1875, 0.5, 0.1875, 1.0, 0.1562, 1.0, 0.1562, 0.5, 0.1562, 0.5, 0.1562, 1.0, 0.125, 1.0, 0.125, 0.5, 0.125, 0.5, 0.125, 1.0, 0.09375, 1.0, 0.09375, 0.5, 0.09375, 0.5, 0.09375, 1.0, 0.0625, 1.0, 0.0625, 0.5, 0.2968, 0.4854, 0.25, 0.49, 0.2032, 0.4854, 0.1582, 0.4717, 0.1167, 0.4496, 0.08029, 0.4197, 0.05045, 0.3833, 0.02827, 0.3418, 0.01461, 0.2968, 0.01, 0.25, 0.01461, 0.2032, 0.02827, 0.1582, 0.05045, 0.1167, 0.08029, 0.08029, 0.1167, 0.05045, 0.1582, 0.02827, 0.2032, 0.01461, 0.25, 0.01, 0.2968, 0.01461, 0.3418, 0.02827, 0.3833, 0.05045, 0.4197, 0.08029, 0.4496, 0.1167, 0.4717, 0.1582, 0.4854, 0.2032, 0.49, 0.25, 0.4854, 0.2968, 0.4717, 0.3418, 0.4496, 0.3833, 0.4197, 0.4197, 0.3833, 0.4496, 0.3418, 0.4717, 0.0625, 0.5, 0.0625, 1.0, 0.03125, 1.0, 0.03125, 0.5, 0.03125, 0.5, 0.03125, 1.0, 0.0, 1.0, 0.0, 0.5, 0.75, 0.49, 0.7968, 0.4854, 0.8418, 0.4717, 0.8833, 0.4496, 0.9197, 0.4197, 0.9496, 0.3833, 0.9717, 0.3418, 0.9854, 0.2968, 0.99, 0.25, 0.9854, 0.2032, 0.9717, 0.1582, 0.9496, 0.1167, 0.9197, 0.08029, 0.8833, 0.05045, 0.8418, 0.02827, 0.7968, 0.01461, 0.75, 0.01, 0.7032, 0.01461, 0.6582, 0.02827, 0.6167, 0.05045, 0.5803, 0.08029, 0.5504, 0.1167, 0.5283, 0.1582, 0.5146, 0.2032, 0.51, 0.25, 0.5146, 0.2968, 0.5283, 0.3418, 0.5504, 0.3833, 0.5803, 0.4197, 0.6167, 0.4496, 0.6582, 0.4717, 0.7032, 0.4854])
me_cylinder.materials.append(mat_material_006)
me_cylinder.use_remesh_fix_poles = True
me_cylinder.use_remesh_preserve_attributes = False
me_cylinder.use_mirror_vertex_groups = False
me_cylinder.update()
me_plane_008 = bpy.data.meshes.new('Plane.008')
me_plane_008.from_pydata([(4.346, -1.299, -2.709e-08), (6.595, -0.8672, 1.204e-08), (4.529, 1.017, 1.505e-09), (6.529, 1.764, 6.923e-08), (4.548, -2.882, -1.706e-07), (5.568, 1.405, 3.67e-08), (3.417, -0.4234, -3.838e-08), (6.579, 0.3819, 3.462e-08), (5.141, -0.4398, 0.173)], [], [(8, 7, 3, 5), (6, 8, 5, 2), (0, 4, 8, 6), (4, 1, 7, 8)])
_uv = me_plane_008.uv_layers.new(name='UVMap')
_uv.uv.foreach_set('vector', [0.5196, 0.5, 1.0, 0.5, 1.0, 1.0, 0.5196, 1.0, 0.0, 0.5, 0.5196, 0.5, 0.5196, 1.0, 0.0, 1.0, 0.0, 0.0, 0.5196, 0.0, 0.5196, 0.5, 0.0, 0.5, 0.5196, 0.0, 1.0, 0.0, 1.0, 0.5, 0.5196, 0.5])
me_plane_008.materials.append(mat_material_004)
me_plane_008.use_remesh_fix_poles = True
me_plane_008.use_remesh_preserve_attributes = False
me_plane_008.use_mirror_vertex_groups = False
me_plane_008.update()
me_plane_009 = bpy.data.meshes.new('Plane.009')
me_plane_009.from_pydata([(0.962, -1.096, -8.71e-09), (4.221, -0.5618, 3.972e-08), (0.3323, 1.458, 4.152e-08), (2.227, 2.764, 1.599e-07), (1.93, -1.0, 0.0), (1.52, 1.644, 5.839e-08), (0.9862, 0.3131, 1.743e-08), (3.016, 1.688, 1.421e-07), (1.746, 0.4115, 2.636e-08), (1.008, -0.3941, 3.23e-10), (4.001, 0.7081, 1.002e-07), (1.831, -0.2413, 1.417e-08), (0.6738, -2.756, -1.592e-07), (4.279, -1.577, -5.226e-08), (2.103, -2.96, -1.777e-07), (3.076, -0.7809, 1.986e-08), (1.873, 2.204, 1.092e-07), (2.381, 1.05, 8.422e-08), (2.916, 0.2334, 5.72e-08), (3.249, -2.741, -1.578e-07)], [], [(17, 7, 3, 16), (6, 8, 5, 2), (9, 11, 8, 6), (18, 10, 7, 17), (15, 1, 10, 18), (0, 4, 11, 9), (4, 0, 12, 14), (15, 4, 14, 19), (1, 15, 19, 13), (4, 15, 18, 11), (11, 18, 17, 8), (8, 17, 16, 5)])
_uv = me_plane_009.uv_layers.new(name='UVMap')
_uv.uv.foreach_set('vector', [0.75, 0.5604, 1.0, 0.5604, 1.0, 1.0, 0.75, 1.0, 0.0, 0.5604, 0.5, 0.5604, 0.5, 1.0, 0.0, 1.0, 0.0, 0.3012, 0.5, 0.3012, 0.5, 0.5604, 0.0, 0.5604, 0.75, 0.3012, 1.0, 0.3012, 1.0, 0.5604, 0.75, 0.5604, 0.75, 0.0, 1.0, 0.0, 1.0, 0.3012, 0.75, 0.3012, 0.0, 0.0, 0.5, 0.0, 0.5, 0.3012, 0.0, 0.3012, 0.5, 0.0, 0.0, 0.0, 0.0, 0.0, 0.5, 0.0, 0.75, 0.0, 0.5, 0.0, 0.5, 0.0, 0.75, 0.0, 1.0, 0.0, 0.75, 0.0, 0.75, 0.0, 1.0, 0.0, 0.5, 0.0, 0.75, 0.0, 0.75, 0.3012, 0.5, 0.3012, 0.5, 0.3012, 0.75, 0.3012, 0.75, 0.5604, 0.5, 0.5604, 0.5, 0.5604, 0.75, 0.5604, 0.75, 1.0, 0.5, 1.0])
me_plane_009.materials.append(mat_material_005)
me_plane_009.use_remesh_fix_poles = True
me_plane_009.use_remesh_preserve_attributes = False
me_plane_009.use_mirror_vertex_groups = False
me_plane_009.update()
me_plane_010 = bpy.data.meshes.new('Plane.010')
me_plane_010.from_pydata([(0.9548, -1.438, -3.266e-08), (3.118, -0.6757, 2.419e-08), (0.2244, 1.743, 5.547e-08), (0.9703, 2.235, 9.212e-08), (1.281, 0.3486, 2.601e-08), (3.145, 0.8189, 6.109e-08)], [], [(4, 5, 3, 2), (0, 1, 5, 4)])
_uv = me_plane_010.uv_layers.new(name='UVMap')
_uv.uv.foreach_set('vector', [0.0, 0.5, 1.0, 0.5, 1.0, 1.0, 0.0, 1.0, 0.0, 0.0, 1.0, 0.0, 1.0, 0.5, 0.0, 0.5])
me_plane_010.materials.append(mat_material_004)
me_plane_010.use_remesh_fix_poles = True
me_plane_010.use_remesh_preserve_attributes = False
me_plane_010.use_mirror_vertex_groups = False
me_plane_010.update()
me_plane_011 = bpy.data.meshes.new('Plane.011')
me_plane_011.from_pydata([(0.3248, -0.9465, 2.1e-09), (2.137, -1.107, -4.2e-09), (1.017, 1.259, 1.015e-08), (3.031, 2.623, 6.371e-08), (1.313, 0.281, 1.103e-08), (2.599, 0.8117, 3.185e-08)], [], [(4, 5, 3, 2), (0, 1, 5, 4)])
_uv = me_plane_011.uv_layers.new(name='UVMap')
_uv.uv.foreach_set('vector', [0.0, 0.5, 1.0, 0.5, 1.0, 1.0, 0.0, 1.0, 0.0, 0.0, 1.0, 0.0, 1.0, 0.5, 0.0, 0.5])
me_plane_011.materials.append(mat_material_004)
me_plane_011.use_remesh_fix_poles = True
me_plane_011.use_remesh_preserve_attributes = False
me_plane_011.use_mirror_vertex_groups = False
me_plane_011.update()
me_plane_012 = bpy.data.meshes.new('Plane.012')
me_plane_012.from_pydata([(0.6319, -1.498, -8.87e-08), (2.743, 1.63, 4.683e-07), (1.632, -1.498, -8.87e-08), (2.132, -1.498, -8.87e-08), (1.132, -1.498, -8.87e-08), (1.382, -1.498, -8.87e-08), (1.879, -1.498, -8.87e-08), (2.023, -1.478, -8.515e-08), (2.469, -0.4122, 1.047e-07), (2.077, -1.488, -8.693e-08), (0.512, -0.2433, -4.332e-08), (2.727, 4.285, 7.63e-07), (1.555, 0.9789, 1.743e-07), (2.172, 2.72, 4.844e-07), (1.022, -0.2721, -4.846e-08), (1.3, -0.04727, -8.418e-09), (1.699, 1.362, 2.425e-07), (1.817, 2.362, 4.206e-07), (2.466, 3.263, 5.811e-07), (1.974, 2.928, 0.01152)], [], [(7, 9, 19, 17), (3, 8, 18, 13), (6, 7, 17, 16), (2, 6, 16, 12), (4, 5, 15, 14), (0, 4, 14, 10), (9, 3, 13, 19), (5, 2, 12, 15), (8, 1, 11, 18)])
_uv = me_plane_012.uv_layers.new(name='UVMap')
_uv.uv.foreach_set('vector', [0.6868, 0.0, 0.7184, 0.0, 0.7184, 0.5, 0.6868, 0.5, 0.75, 0.0, 0.875, 0.0, 0.875, 0.5, 0.75, 0.5, 0.6236, 0.0, 0.6868, 0.0, 0.6868, 0.5, 0.6236, 0.5, 0.5, 0.0, 0.6236, 0.0, 0.6236, 0.5, 0.5, 0.5, 0.25, 0.0, 0.375, 0.0, 0.375, 0.5, 0.25, 0.5, 0.0, 0.0, 0.25, 0.0, 0.25, 0.5, 0.0, 0.5, 0.7184, 0.0, 0.75, 0.0, 0.75, 0.5, 0.7184, 0.5, 0.375, 0.0, 0.5, 0.0, 0.5, 0.5, 0.375, 0.5, 0.875, 0.0, 1.0, 0.0, 1.0, 0.5, 0.875, 0.5])
me_plane_012.materials.append(mat_material_003)
me_plane_012.use_remesh_fix_poles = True
me_plane_012.use_remesh_preserve_attributes = False
me_plane_012.use_mirror_vertex_groups = False
me_plane_012.update()
me_plane_013 = bpy.data.meshes.new('Plane.013')
me_plane_013.from_pydata([(0.499, 0.005765, 1.027e-09), (2.707, 4.733, 8.428e-07), (1.492, 1.228, 2.187e-07), (2.17, 3.136, 5.584e-07), (1.016, 0.09317, 1.659e-08), (1.27, 0.318, 5.663e-08), (1.661, 1.561, 2.78e-07), (1.778, 2.768, 4.93e-07), (2.453, 3.745, 6.669e-07), (1.954, 3.442, 6.129e-07), (2.71, 5.836, 9.502e-07), (1.486, 2.342, 3.28e-07), (2.191, 5.037, 8.08e-07), (0.9646, 0.5235, 4.189e-09), (1.245, 0.8608, 6.425e-08), (1.59, 2.892, 4.259e-07), (1.654, 4.892, 7.82e-07), (2.458, 5.342, 8.622e-07), (1.913, 5.209, 8.386e-07), (0.4462, 0.5086, 1.54e-09)], [], [(7, 9, 18, 16), (3, 8, 17, 12), (6, 7, 16, 15), (2, 6, 15, 11), (4, 5, 14, 13), (0, 4, 13, 19), (9, 3, 12, 18), (5, 2, 11, 14), (8, 1, 10, 17)])
_uv = me_plane_013.uv_layers.new(name='UVMap')
_uv.uv.foreach_set('vector', [0.6868, 0.5, 0.7184, 0.5, 0.7184, 0.75, 0.6868, 0.75, 0.75, 0.5, 0.875, 0.5, 0.875, 0.75, 0.75, 0.75, 0.6236, 0.5, 0.6868, 0.5, 0.6868, 0.75, 0.6236, 0.75, 0.5, 0.5, 0.6236, 0.5, 0.6236, 0.75, 0.5, 0.75, 0.25, 0.5, 0.375, 0.5, 0.375, 0.75, 0.25, 0.75, 0.0, 0.5, 0.25, 0.5, 0.25, 0.75, 0.0, 0.75, 0.7184, 0.5, 0.75, 0.5, 0.75, 0.75, 0.7184, 0.75, 0.375, 0.5, 0.5, 0.5, 0.5, 0.75, 0.375, 0.75, 0.875, 0.5, 1.0, 0.5, 1.0, 0.75, 0.875, 0.75])
me_plane_013.materials.append(mat_material_004)
me_plane_013.use_remesh_fix_poles = True
me_plane_013.use_remesh_preserve_attributes = False
me_plane_013.use_mirror_vertex_groups = False
me_plane_013.update()
me_plane_014 = bpy.data.meshes.new('Plane.014')
me_plane_014.from_pydata([(0.381, 1.012, 2.053e-09), (2.701, 6.939, 1.058e-06), (1.467, 3.456, 4.373e-07), (2.201, 6.939, 1.058e-06), (0.9007, 0.9539, -8.213e-09), (1.208, 1.404, 7.186e-08), (1.507, 4.222, 5.737e-07), (1.519, 7.015, 1.071e-06), (2.451, 6.939, 1.058e-06), (1.86, 6.977, 1.064e-06), (2.686, 6.168, 1.009e-06), (1.468, 2.688, 3.896e-07), (2.176, 5.369, 8.671e-07), (0.9433, 0.6896, 3.376e-08), (1.223, 1.068, 1.012e-07), (1.545, 3.265, 4.924e-07), (1.606, 5.224, 8.412e-07), (2.436, 5.674, 9.214e-07), (1.889, 5.597, 9.076e-07), (0.4279, 0.6608, 2.864e-08)], [], [(17, 10, 1, 8), (14, 11, 2, 5), (18, 12, 3, 9), (19, 13, 4, 0), (13, 14, 5, 4), (11, 15, 6, 2), (15, 16, 7, 6), (12, 17, 8, 3), (16, 18, 9, 7)])
_uv = me_plane_014.uv_layers.new(name='UVMap')
_uv.uv.foreach_set('vector', [0.875, 0.75, 1.0, 0.75, 1.0, 1.0, 0.875, 1.0, 0.375, 0.75, 0.5, 0.75, 0.5, 1.0, 0.375, 1.0, 0.7184, 0.75, 0.75, 0.75, 0.75, 1.0, 0.7184, 1.0, 0.0, 0.75, 0.25, 0.75, 0.25, 1.0, 0.0, 1.0, 0.25, 0.75, 0.375, 0.75, 0.375, 1.0, 0.25, 1.0, 0.5, 0.75, 0.6236, 0.75, 0.6236, 1.0, 0.5, 1.0, 0.6236, 0.75, 0.6868, 0.75, 0.6868, 1.0, 0.6236, 1.0, 0.75, 0.75, 0.875, 0.75, 0.875, 1.0, 0.75, 1.0, 0.6868, 0.75, 0.7184, 0.75, 0.7184, 1.0, 0.6868, 1.0])
me_plane_014.materials.append(mat_material_007)
me_plane_014.use_remesh_fix_poles = True
me_plane_014.use_remesh_preserve_attributes = False
me_plane_014.use_mirror_vertex_groups = False
me_plane_014.update()
me_plane_015 = bpy.data.meshes.new('Plane.015')
me_plane_015.from_pydata([(4.574, -1.681, -1.814e-08), (9.534, 0.2084, 1.535e-07), (6.842, 0.2298, -2.587e-08), (8.814, 0.2298, -2.587e-08), (6.956, -0.8016, 6.193e-08), (7.828, 0.2298, -2.587e-08), (7.335, 0.2298, -2.587e-08), (6.014, -1.431, 4.859e-09), (8.3, -0.7117, 7.008e-08), (8.321, 0.2298, -2.587e-08)], [], [(8, 1, 3, 9), (7, 4, 5, 6), (0, 7, 6, 2), (4, 8, 9, 5)])
_uv = me_plane_015.uv_layers.new(name='UVMap')
_uv.uv.foreach_set('vector', [0.75, 0.0, 1.0, 0.0, 1.0, 1.0, 0.75, 1.0, 0.25, 0.0, 0.5, 0.0, 0.5, 1.0, 0.25, 1.0, 0.0, 0.0, 0.25, 0.0, 0.25, 1.0, 0.0, 1.0, 0.5, 0.0, 0.75, 0.0, 0.75, 1.0, 0.5, 1.0])
me_plane_015.materials.append(mat_material_008)
me_plane_015.use_remesh_fix_poles = True
me_plane_015.use_remesh_preserve_attributes = False
me_plane_015.use_mirror_vertex_groups = False
me_plane_015.update()
me_plane_016 = bpy.data.meshes.new('Plane.016')
me_plane_016.from_pydata([(8.77, -0.00172, 9.049e-08), (12.55, -1.0, 0.0), (10.0, 1.019, 1.742e-09), (12.55, 1.01, 8.71e-10), (10.83, -0.2032, 7.222e-08), (11.27, 1.014, 1.31e-09)], [], [(4, 1, 3, 5), (0, 4, 5, 2)])
_uv = me_plane_016.uv_layers.new(name='UVMap')
_uv.uv.foreach_set('vector', [0.4958, 0.0, 1.0, 0.0, 1.0, 1.0, 0.4958, 1.0, 0.0, 0.0, 0.4958, 0.0, 0.4958, 1.0, 0.0, 1.0])
me_plane_016.materials.append(mat_material_003)
me_plane_016.use_remesh_fix_poles = True
me_plane_016.use_remesh_preserve_attributes = False
me_plane_016.use_mirror_vertex_groups = False
me_plane_016.update()
me_plane_017 = bpy.data.meshes.new('Plane.017')
me_plane_017.from_pydata([(7.152, -1.0, 0.0), (11.97, -0.9769, 2.09e-09), (4.817, 0.1937, -7.309e-08), (6.255, 0.4829, -4.688e-08), (6.507, -0.6367, -5.771e-08), (8.477, 1.298, 1.177e-07), (7.199, 1.13, 5.708e-08), (5.924, -0.3383, -7.599e-08), (6.83, -0.8183, -2.886e-08), (12.41, 0.2328, 6.643e-08), (10.66, 1.05, 1.178e-07), (6.669, -0.7275, -4.329e-08)], [], [(11, 10, 5, 4), (7, 6, 3, 2), (4, 5, 6, 7), (0, 1, 9, 8), (8, 9, 10, 11)])
_uv = me_plane_017.uv_layers.new(name='UVMap')
_uv.uv.foreach_set('vector', [0.0, 0.375, 1.0, 0.375, 1.0, 0.5, 0.0, 0.5, 0.0, 0.75, 1.0, 0.75, 1.0, 1.0, 0.0, 1.0, 0.0, 0.5, 1.0, 0.5, 1.0, 0.75, 0.0, 0.75, 0.0, 0.0, 1.0, 0.0, 1.0, 0.25, 0.0, 0.25, 0.0, 0.25, 1.0, 0.25, 1.0, 0.375, 0.0, 0.375])
me_plane_017.materials.append(mat_material_003)
me_plane_017.use_remesh_fix_poles = True
me_plane_017.use_remesh_preserve_attributes = False
me_plane_017.use_mirror_vertex_groups = False
me_plane_017.update()
me_cube_004 = bpy.data.meshes.new('Cube.004')
me_cube_004.from_pydata([(-0.4841, -1.0, 1.0), (-1.0, -1.0, 0.4841), (-0.7421, -1.0, 0.9309), (-0.9309, -1.0, 0.7421), (-1.0, 1.0, 0.4841), (-0.4841, 1.0, 1.0), (-0.9309, 1.0, 0.7421), (-0.7421, 1.0, 0.9309), (1.0, -1.0, 0.4841), (0.4841, -1.0, 1.0), (0.9309, -1.0, 0.7421), (0.7421, -1.0, 0.9309), (0.4841, 1.0, 1.0), (1.0, 1.0, 0.4841), (0.7421, 1.0, 0.9309), (0.9309, 1.0, 0.7421), (-1.0, -1.0, -0.6783), (-0.6783, -1.0, -1.0), (-0.9569, -1.0, -0.8391), (-0.8391, -1.0, -0.9569), (-0.6783, 1.0, -1.0), (-1.0, 1.0, -0.6783), (-0.8391, 1.0, -0.9569), (-0.9569, 1.0, -0.8391), (0.6783, -1.0, -1.0), (1.0, -1.0, -0.6783), (0.8391, -1.0, -0.9569), (0.9569, -1.0, -0.8391), (1.0, 1.0, -0.6783), (0.6783, 1.0, -1.0), (0.9569, 1.0, -0.8391), (0.8391, 1.0, -0.9569)], [], [(12, 5, 0, 9), (20, 22, 23, 21, 4, 6, 7, 5, 12, 14, 15, 13, 28, 30, 31, 29), (28, 13, 8, 25), (0, 5, 7, 2), (2, 7, 6, 3), (3, 6, 4, 1), (12, 9, 11, 14), (14, 11, 10, 15), (15, 10, 8, 13), (16, 1, 4, 21), (20, 17, 19, 22), (22, 19, 18, 23), (23, 18, 16, 21), (24, 29, 31, 26), (26, 31, 30, 27), (27, 30, 28, 25), (20, 29, 24, 17), (9, 0, 2, 3, 1, 16, 18, 19, 17, 24, 26, 27, 25, 8, 10, 11)])
_uv = me_cube_004.uv_layers.new(name='UVMap')
_uv.uv.foreach_set('vector', [0.6895, 0.5, 0.8105, 0.5, 0.8105, 0.75, 0.6895, 0.75, 0.375, 0.2902, 0.3804, 0.2701, 0.3951, 0.2554, 0.4152, 0.25, 0.5605, 0.25, 0.5928, 0.2586, 0.6164, 0.2822, 0.625, 0.3145, 0.625, 0.4355, 0.6436, 0.4893, 0.5928, 0.4971, 0.5605, 0.5, 0.4152, 0.5, 0.3951, 0.4982, 0.3634, 0.4933, 0.375, 0.4598, 0.4152, 0.5, 0.5605, 0.5, 0.5605, 0.75, 0.4152, 0.75, 0.8105, 0.75, 0.8105, 0.5, 0.8428, 0.5, 0.8428, 0.75, 0.625, 0.0, 0.625, 0.25, 0.5928, 0.25, 0.5928, 0.0, 0.5928, 0.0, 0.5928, 0.25, 0.5605, 0.25, 0.5605, 0.0, 0.6895, 0.5, 0.6895, 0.75, 0.6436, 0.7607, 0.6436, 0.4893, 0.6436, 0.4893, 0.6436, 0.7607, 0.5928, 0.7529, 0.5928, 0.4971, 0.5928, 0.4971, 0.5928, 0.7529, 0.5605, 0.75, 0.5605, 0.5, 0.4152, 0.0, 0.5605, 0.0, 0.5605, 0.25, 0.4152, 0.25, 0.1652, 0.5, 0.1652, 0.75, 0.1451, 0.75, 0.1451, 0.5, 0.1451, 0.5, 0.1451, 0.75, 0.125, 0.75, 0.125, 0.5, 0.3951, 0.25, 0.3951, 0.0, 0.4152, 0.0, 0.4152, 0.25, 0.3348, 0.75, 0.3348, 0.5, 0.3634, 0.4933, 0.3634, 0.7567, 0.3634, 0.7567, 0.3634, 0.4933, 0.3951, 0.4982, 0.3951, 0.7518, 0.3951, 0.7518, 0.3951, 0.4982, 0.4152, 0.5, 0.4152, 0.75, 0.1652, 0.5, 0.3348, 0.5, 0.3348, 0.75, 0.1652, 0.75, 0.625, 0.8145, 0.625, 0.9355, 0.6164, 0.9678, 0.5928, 0.9914, 0.5605, 1.0, 0.4152, 1.0, 0.3951, 0.9946, 0.3804, 0.9799, 0.375, 0.9598, 0.375, 0.7902, 0.3634, 0.7567, 0.3951, 0.7518, 0.4152, 0.75, 0.5605, 0.75, 0.5928, 0.7529, 0.6436, 0.7607])
me_cube_004.materials.append(mat_material_009)
me_cube_004.use_remesh_fix_poles = True
me_cube_004.use_remesh_preserve_attributes = False
me_cube_004.use_mirror_vertex_groups = False
me_cube_004.update()
me_plane_018 = bpy.data.meshes.new('Plane.018')
me_plane_018.from_pydata([], [], [])
_uv = me_plane_018.uv_layers.new(name='UVMap')
_uv.uv.foreach_set('vector', [])
me_plane_018.use_remesh_fix_poles = True
me_plane_018.use_remesh_preserve_attributes = False
me_plane_018.use_mirror_vertex_groups = False
me_plane_018.update()
me_plane_019 = bpy.data.meshes.new('Plane.019')
me_plane_019.from_pydata([(2.878, -1.354, -3.242e-08), (-2.082, 0.5353, 1.392e-07), (0.61, 0.5566, -4.016e-08), (-1.362, 0.5566, -4.016e-08), (0.4955, -0.4748, 4.764e-08), (-0.3762, 0.5566, -4.016e-08), (0.1169, 0.5566, -4.016e-08), (1.438, -1.104, -9.428e-09), (-0.8485, -0.3849, 5.579e-08), (-0.8693, 0.5566, -4.016e-08)], [], [(8, 9, 3, 1), (7, 6, 5, 4), (0, 2, 6, 7), (4, 5, 9, 8)])
_uv = me_plane_019.uv_layers.new(name='UVMap')
_uv.uv.foreach_set('vector', [0.75, 0.0, 0.75, 1.0, 1.0, 1.0, 1.0, 0.0, 0.25, 0.0, 0.25, 1.0, 0.5, 1.0, 0.5, 0.0, 0.0, 0.0, 0.0, 1.0, 0.25, 1.0, 0.25, 0.0, 0.5, 0.0, 0.5, 1.0, 0.75, 1.0, 0.75, 0.0])
me_plane_019.materials.append(mat_material_008)
me_plane_019.use_remesh_fix_poles = True
me_plane_019.use_remesh_preserve_attributes = False
me_plane_019.use_mirror_vertex_groups = False
me_plane_019.update()
me_cylinder_002 = bpy.data.meshes.new('Cylinder.002')
me_cylinder_002.from_pydata([(0.0, 1.0, -1.0), (0.0, 1.0, 1.0), (0.1951, 0.9808, -1.0), (0.1951, 0.9808, 1.0), (0.3827, 0.9239, -1.0), (0.3827, 0.9239, 1.0), (0.5556, 0.8315, -1.0), (0.5556, 0.8315, 1.0), (0.7071, 0.7071, -1.0), (0.7071, 0.7071, 1.0), (0.8315, 0.5556, -1.0), (0.8315, 0.5556, 1.0), (0.9239, 0.3827, -1.0), (0.9239, 0.3827, 1.0), (0.9808, 0.1951, -1.0), (0.9808, 0.1951, 1.0), (1.0, 7.55e-08, -1.0), (1.0, 7.55e-08, 1.0), (0.9808, -0.1951, -1.0), (0.9808, -0.1951, 1.0), (0.9239, -0.3827, -1.0), (0.9239, -0.3827, 1.0), (0.8315, -0.5556, -1.0), (0.8315, -0.5556, 1.0), (0.7071, -0.7071, -1.0), (0.7071, -0.7071, 1.0), (0.5556, -0.8315, -1.0), (0.5556, -0.8315, 1.0), (0.3827, -0.9239, -1.0), (0.3827, -0.9239, 1.0), (0.1951, -0.9808, -1.0), (0.1951, -0.9808, 1.0), (-3.258e-07, -1.0, -1.0), (-3.258e-07, -1.0, 1.0), (-0.1951, -0.9808, -1.0), (-0.1951, -0.9808, 1.0), (-0.3827, -0.9239, -1.0), (-0.3827, -0.9239, 1.0), (-0.5556, -0.8315, -1.0), (-0.5556, -0.8315, 1.0), (-0.7071, -0.7071, -1.0), (-0.7071, -0.7071, 1.0), (-0.8315, -0.5556, -1.0), (-0.8315, -0.5556, 1.0), (-0.9239, -0.3827, -1.0), (-0.9239, -0.3827, 1.0), (-0.9808, -0.1951, -1.0), (-0.9808, -0.1951, 1.0), (-1.0, 9.656e-07, -1.0), (-1.0, 9.656e-07, 1.0), (-0.9808, 0.1951, -1.0), (-0.9808, 0.1951, 1.0), (-0.9239, 0.3827, -1.0), (-0.9239, 0.3827, 1.0), (-0.8315, 0.5556, -1.0), (-0.8315, 0.5556, 1.0), (-0.7071, 0.7071, -1.0), (-0.7071, 0.7071, 1.0), (-0.5556, 0.8315, -1.0), (-0.5556, 0.8315, 1.0), (-0.3827, 0.9239, -1.0), (-0.3827, 0.9239, 1.0), (-0.1951, 0.9808, -1.0), (-0.1951, 0.9808, 1.0)], [], [(0, 1, 3, 2), (2, 3, 5, 4), (4, 5, 7, 6), (6, 7, 9, 8), (8, 9, 11, 10), (10, 11, 13, 12), (12, 13, 15, 14), (14, 15, 17, 16), (16, 17, 19, 18), (18, 19, 21, 20), (20, 21, 23, 22), (22, 23, 25, 24), (24, 25, 27, 26), (26, 27, 29, 28), (28, 29, 31, 30), (30, 31, 33, 32), (32, 33, 35, 34), (34, 35, 37, 36), (36, 37, 39, 38), (38, 39, 41, 40), (40, 41, 43, 42), (42, 43, 45, 44), (44, 45, 47, 46), (46, 47, 49, 48), (48, 49, 51, 50), (50, 51, 53, 52), (52, 53, 55, 54), (54, 55, 57, 56), (56, 57, 59, 58), (58, 59, 61, 60), (3, 1, 63, 61, 59, 57, 55, 53, 51, 49, 47, 45, 43, 41, 39, 37, 35, 33, 31, 29, 27, 25, 23, 21, 19, 17, 15, 13, 11, 9, 7, 5), (60, 61, 63, 62), (62, 63, 1, 0), (0, 2, 4, 6, 8, 10, 12, 14, 16, 18, 20, 22, 24, 26, 28, 30, 32, 34, 36, 38, 40, 42, 44, 46, 48, 50, 52, 54, 56, 58, 60, 62)])
_uv = me_cylinder_002.uv_layers.new(name='UVMap')
_uv.uv.foreach_set('vector', [1.0, 0.5, 1.0, 1.0, 0.9688, 1.0, 0.9688, 0.5, 0.9688, 0.5, 0.9688, 1.0, 0.9375, 1.0, 0.9375, 0.5, 0.9375, 0.5, 0.9375, 1.0, 0.9062, 1.0, 0.9062, 0.5, 0.9062, 0.5, 0.9062, 1.0, 0.875, 1.0, 0.875, 0.5, 0.875, 0.5, 0.875, 1.0, 0.8438, 1.0, 0.8438, 0.5, 0.8438, 0.5, 0.8438, 1.0, 0.8125, 1.0, 0.8125, 0.5, 0.8125, 0.5, 0.8125, 1.0, 0.7812, 1.0, 0.7812, 0.5, 0.7812, 0.5, 0.7812, 1.0, 0.75, 1.0, 0.75, 0.5, 0.75, 0.5, 0.75, 1.0, 0.7188, 1.0, 0.7188, 0.5, 0.7188, 0.5, 0.7188, 1.0, 0.6875, 1.0, 0.6875, 0.5, 0.6875, 0.5, 0.6875, 1.0, 0.6562, 1.0, 0.6562, 0.5, 0.6562, 0.5, 0.6562, 1.0, 0.625, 1.0, 0.625, 0.5, 0.625, 0.5, 0.625, 1.0, 0.5938, 1.0, 0.5938, 0.5, 0.5938, 0.5, 0.5938, 1.0, 0.5625, 1.0, 0.5625, 0.5, 0.5625, 0.5, 0.5625, 1.0, 0.5312, 1.0, 0.5312, 0.5, 0.5312, 0.5, 0.5312, 1.0, 0.5, 1.0, 0.5, 0.5, 0.5, 0.5, 0.5, 1.0, 0.4688, 1.0, 0.4688, 0.5, 0.4688, 0.5, 0.4688, 1.0, 0.4375, 1.0, 0.4375, 0.5, 0.4375, 0.5, 0.4375, 1.0, 0.4062, 1.0, 0.4062, 0.5, 0.4062, 0.5, 0.4062, 1.0, 0.375, 1.0, 0.375, 0.5, 0.375, 0.5, 0.375, 1.0, 0.3438, 1.0, 0.3438, 0.5, 0.3438, 0.5, 0.3438, 1.0, 0.3125, 1.0, 0.3125, 0.5, 0.3125, 0.5, 0.3125, 1.0, 0.2812, 1.0, 0.2812, 0.5, 0.2812, 0.5, 0.2812, 1.0, 0.25, 1.0, 0.25, 0.5, 0.25, 0.5, 0.25, 1.0, 0.2188, 1.0, 0.2188, 0.5, 0.2188, 0.5, 0.2188, 1.0, 0.1875, 1.0, 0.1875, 0.5, 0.1875, 0.5, 0.1875, 1.0, 0.1562, 1.0, 0.1562, 0.5, 0.1562, 0.5, 0.1562, 1.0, 0.125, 1.0, 0.125, 0.5, 0.125, 0.5, 0.125, 1.0, 0.09375, 1.0, 0.09375, 0.5, 0.09375, 0.5, 0.09375, 1.0, 0.0625, 1.0, 0.0625, 0.5, 0.2968, 0.4854, 0.25, 0.49, 0.2032, 0.4854, 0.1582, 0.4717, 0.1167, 0.4496, 0.08029, 0.4197, 0.05045, 0.3833, 0.02827, 0.3418, 0.01461, 0.2968, 0.01, 0.25, 0.01461, 0.2032, 0.02827, 0.1582, 0.05045, 0.1167, 0.08029, 0.08029, 0.1167, 0.05045, 0.1582, 0.02827, 0.2032, 0.01461, 0.25, 0.01, 0.2968, 0.01461, 0.3418, 0.02827, 0.3833, 0.05045, 0.4197, 0.08029, 0.4496, 0.1167, 0.4717, 0.1582, 0.4854, 0.2032, 0.49, 0.25, 0.4854, 0.2968, 0.4717, 0.3418, 0.4496, 0.3833, 0.4197, 0.4197, 0.3833, 0.4496, 0.3418, 0.4717, 0.0625, 0.5, 0.0625, 1.0, 0.03125, 1.0, 0.03125, 0.5, 0.03125, 0.5, 0.03125, 1.0, 0.0, 1.0, 0.0, 0.5, 0.75, 0.49, 0.7968, 0.4854, 0.8418, 0.4717, 0.8833, 0.4496, 0.9197, 0.4197, 0.9496, 0.3833, 0.9717, 0.3418, 0.9854, 0.2968, 0.99, 0.25, 0.9854, 0.2032, 0.9717, 0.1582, 0.9496, 0.1167, 0.9197, 0.08029, 0.8833, 0.05045, 0.8418, 0.02827, 0.7968, 0.01461, 0.75, 0.01, 0.7032, 0.01461, 0.6582, 0.02827, 0.6167, 0.05045, 0.5803, 0.08029, 0.5504, 0.1167, 0.5283, 0.1582, 0.5146, 0.2032, 0.51, 0.25, 0.5146, 0.2968, 0.5283, 0.3418, 0.5504, 0.3833, 0.5803, 0.4197, 0.6167, 0.4496, 0.6582, 0.4717, 0.7032, 0.4854])
me_cylinder_002.materials.append(mat_material_010)
me_cylinder_002.use_remesh_fix_poles = True
me_cylinder_002.use_remesh_preserve_attributes = False
me_cylinder_002.use_mirror_vertex_groups = False
me_cylinder_002.update()

# ---- objects
ob_cube = bpy.data.objects.new('Cube', me_cube)
ob_plane = bpy.data.objects.new('Plane', me_plane)
ob_plane_001 = bpy.data.objects.new('Plane.001', me_plane_002)
ob_plane_002 = bpy.data.objects.new('Plane.002', me_plane_004)
ob_plane_003 = bpy.data.objects.new('Plane.003', me_plane_005)
ob_plane_004 = bpy.data.objects.new('Plane.004', me_plane_006)
ob_plane_005 = bpy.data.objects.new('Plane.005', me_plane_007)
ob_cylinder = bpy.data.objects.new('Cylinder', me_cylinder)
ob_plane_006 = bpy.data.objects.new('Plane.006', me_plane_008)
ob_plane_007 = bpy.data.objects.new('Plane.007', me_plane_009)
ob_plane_008 = bpy.data.objects.new('Plane.008', me_plane_010)
ob_plane_009 = bpy.data.objects.new('Plane.009', me_plane_011)
ob_plane_010 = bpy.data.objects.new('Plane.010', me_plane_012)
ob_plane_011 = bpy.data.objects.new('Plane.011', me_plane_013)
ob_plane_012 = bpy.data.objects.new('Plane.012', me_plane_014)
ob_plane_013 = bpy.data.objects.new('Plane.013', me_plane_015)
ob_plane_014 = bpy.data.objects.new('Plane.014', me_plane_016)
ob_plane_015 = bpy.data.objects.new('Plane.015', me_plane_017)
ob_cube_002 = bpy.data.objects.new('Cube.002', me_cube_004)
ob_plane_016 = bpy.data.objects.new('Plane.016', me_plane_018)
ob_plane_017 = bpy.data.objects.new('Plane.017', me_plane_019)
ob_cylinder_001 = bpy.data.objects.new('Cylinder.001', me_cylinder_002)

# ---- transforms, parenting, visibility, modifiers, constraints
ob_cube.location = (0.0, 0.0, 0.0)
ob_cube.scale = (3.65, 3.65, 3.65)
ob_cube.lock_rotations_4d = False
ob_cube.empty_display_type = 'ARROWS'
ob_cube.lineart.crease_threshold = 0.0
ob_plane.location = (0.0, -3.86, -1.345)
ob_plane.rotation_euler = (-1.571, -2.22e-16, 2.22e-16)
ob_plane.scale = (1.0, 1.622, 1.0)
ob_plane.lineart.crease_threshold = 0.0
_m = ob_plane.modifiers.new('Mirror', 'MIRROR')
_m = ob_plane.modifiers.new('Solidify', 'SOLIDIFY')
_m.thickness = 0.25
ob_plane_001.location = (-0.05535, -4.07, 3.655)
ob_plane_001.rotation_euler = (1.571, -0.0, 0.0)
ob_plane_001.scale = (1.0, 0.5027, 1.0)
ob_plane_001.lineart.crease_threshold = 0.0
_m = ob_plane_001.modifiers.new('Mirror', 'MIRROR')
_m = ob_plane_001.modifiers.new('Solidify', 'SOLIDIFY')
_m.thickness = 0.25
ob_plane_002.location = (0.0, 0.0, 0.0)
ob_plane_002.rotation_euler = (-1.344e-07, 1.571, 0.0)
ob_plane_002.lineart.crease_threshold = 0.0
_m = ob_plane_002.modifiers.new('Mirror', 'MIRROR')
_m.use_axis = (False, False, True)
_m = ob_plane_002.modifiers.new('Solidify', 'SOLIDIFY')
_m.thickness = 0.25
ob_plane_003.location = (0.000698, -3.489, -0.3164)
ob_plane_003.rotation_euler = (1.571, -0.0, 0.0)
ob_plane_003.lineart.crease_threshold = 0.0
_m = ob_plane_003.modifiers.new('Mirror', 'MIRROR')
_m = ob_plane_003.modifiers.new('Array', 'ARRAY')
_m.count = 3
_m.use_constant_offset = True
_m.constant_offset_displace = (0.0, -0.51, -0.18)
_m.use_relative_offset = False
_m.relative_offset_displace = (0.0, -11.9, -2.0)
_m = ob_plane_003.modifiers.new('Solidify', 'SOLIDIFY')
_m.thickness = 0.2
ob_plane_004.location = (-2.931e-16, -4.156, 3.126)
ob_plane_004.rotation_euler = (1.571, -0.0, 0.0)
ob_plane_004.scale = (1.0, 0.1383, 1.0)
ob_plane_004.lineart.crease_threshold = 0.0
_m = ob_plane_004.modifiers.new('Mirror', 'MIRROR')
_m = ob_plane_004.modifiers.new('Array', 'ARRAY')
_m.relative_offset_displace = (0.0, 1.0, 0.0)
_m = ob_plane_004.modifiers.new('Solidify', 'SOLIDIFY')
_m.thickness = 0.2
ob_plane_005.location = (0.0, -2.5, -7.574)
ob_plane_005.rotation_euler = (1.571, -0.0, 0.0)
ob_plane_005.lineart.crease_threshold = 0.0
_m = ob_plane_005.modifiers.new('Mirror', 'MIRROR')
_m = ob_plane_005.modifiers.new('Solidify', 'SOLIDIFY')
_m.thickness = 0.2
ob_cylinder.location = (0.0, -0.7193, -8.582)
ob_cylinder.rotation_euler = (-1.571, -2.22e-16, 2.22e-16)
ob_cylinder.scale = (2.113, 2.113, 2.113)
ob_cylinder.lineart.crease_threshold = 0.0
ob_plane_006.location = (0.0, -2.5, -10.15)
ob_plane_006.rotation_euler = (1.571, -0.0, 0.0)
ob_plane_006.lineart.crease_threshold = 0.0
_m = ob_plane_006.modifiers.new('Mirror', 'MIRROR')
_m = ob_plane_006.modifiers.new('Solidify', 'SOLIDIFY')
_m.thickness = 0.2
ob_plane_007.location = (0.0, -2.5, -12.46)
ob_plane_007.rotation_euler = (1.571, -0.0, 0.0)
ob_plane_007.lineart.crease_threshold = 0.0
_m = ob_plane_007.modifiers.new('Mirror', 'MIRROR')
_m = ob_plane_007.modifiers.new('Solidify', 'SOLIDIFY')
_m.thickness = 0.2
ob_plane_008.location = (0.0, -2.5, -12.89)
ob_plane_008.rotation_euler = (1.571, -0.0, 0.0)
ob_plane_008.scale = (0.2458, 0.823, 1.0)
ob_plane_008.lineart.crease_threshold = 0.0
_m = ob_plane_008.modifiers.new('Mirror', 'MIRROR')
_m = ob_plane_008.modifiers.new('Solidify', 'SOLIDIFY')
_m.thickness = 0.2
ob_plane_009.location = (0.0, -2.5, -14.74)
ob_plane_009.rotation_euler = (1.571, -0.0, 0.0)
ob_plane_009.scale = (0.2678, 0.4329, 1.0)
ob_plane_009.lineart.crease_threshold = 0.0
_m = ob_plane_009.modifiers.new('Mirror', 'MIRROR')
_m = ob_plane_009.modifiers.new('Solidify', 'SOLIDIFY')
_m.thickness = 0.2
ob_plane_010.location = (0.0, -2.5, -3.993)
ob_plane_010.rotation_euler = (-1.571, -0.0, 0.0)
ob_plane_010.scale = (4.666, 1.0, 1.0)
ob_plane_010.lineart.crease_threshold = 0.0
_m = ob_plane_010.modifiers.new('Mirror', 'MIRROR')
_m = ob_plane_010.modifiers.new('Solidify', 'SOLIDIFY')
_m.thickness = 0.2
ob_plane_011.location = (0.0, -2.5, -3.993)
ob_plane_011.rotation_euler = (-1.571, -0.0, 0.0)
ob_plane_011.scale = (4.666, 1.0, 1.0)
ob_plane_011.lineart.crease_threshold = 0.0
_m = ob_plane_011.modifiers.new('Mirror', 'MIRROR')
_m = ob_plane_011.modifiers.new('Solidify', 'SOLIDIFY')
_m.thickness = 0.2
ob_plane_012.location = (0.0, -2.5, -3.993)
ob_plane_012.rotation_euler = (-1.571, -0.0, 0.0)
ob_plane_012.scale = (4.666, 1.0, 1.0)
ob_plane_012.lineart.crease_threshold = 0.0
_m = ob_plane_012.modifiers.new('Mirror', 'MIRROR')
_m = ob_plane_012.modifiers.new('Solidify', 'SOLIDIFY')
_m.thickness = 0.2
ob_plane_013.location = (0.0, -2.5, -11.87)
ob_plane_013.rotation_euler = (1.571, -0.04383, 0.0)
ob_plane_013.lineart.crease_threshold = 0.0
_m = ob_plane_013.modifiers.new('Solidify', 'SOLIDIFY')
_m.thickness = 0.2
ob_plane_014.location = (0.0, -2.58, -12.27)
ob_plane_014.rotation_euler = (1.571, -0.0, 0.0)
ob_plane_014.lineart.crease_threshold = 0.0
_m = ob_plane_014.modifiers.new('Mirror', 'MIRROR')
_m = ob_plane_014.modifiers.new('Solidify', 'SOLIDIFY')
_m.thickness = 0.2
ob_plane_015.location = (0.0, -2.56, -13.74)
ob_plane_015.rotation_euler = (1.571, -0.0, 0.0)
ob_plane_015.lineart.crease_threshold = 0.0
_m = ob_plane_015.modifiers.new('Mirror', 'MIRROR')
_m = ob_plane_015.modifiers.new('Solidify', 'SOLIDIFY')
_m.thickness = 0.2
ob_cube_002.location = (0.0, 0.8607, -8.775)
ob_cube_002.scale = (12.72, 3.305, 6.222)
ob_cube_002.lineart.crease_threshold = 0.0
ob_plane_016.location = (0.0, -2.5, -11.87)
ob_plane_016.rotation_euler = (1.571, -0.04383, 0.0)
ob_plane_016.lineart.crease_threshold = 0.0
ob_plane_017.location = (-7.551, -2.483, -11.85)
ob_plane_017.rotation_euler = (1.573, 0.04593, -0.00188)
ob_plane_017.lineart.crease_threshold = 0.0
_m = ob_plane_017.modifiers.new('Solidify', 'SOLIDIFY')
_m.thickness = 0.2
ob_cylinder_001.location = (-1.127, -2.103, -4.377)
ob_cylinder_001.rotation_euler = (1.571, -0.0, 0.0)
ob_cylinder_001.scale = (0.5723, 0.5723, 0.5723)
ob_cylinder_001.lineart.crease_threshold = 0.0
_m = ob_cylinder_001.modifiers.new('Array', 'ARRAY')
_m.relative_offset_displace = (2.0, 0.0, 0.0)

# ---- collection membership
col_collection.objects.link(ob_cube)
col_collection.objects.link(ob_plane)
col_collection.objects.link(ob_plane_001)
col_collection.objects.link(ob_plane_002)
col_collection.objects.link(ob_plane_003)
col_collection.objects.link(ob_plane_004)
col_collection.objects.link(ob_plane_005)
col_collection.objects.link(ob_cylinder)
col_collection.objects.link(ob_plane_006)
col_collection.objects.link(ob_plane_007)
col_collection.objects.link(ob_plane_008)
col_collection.objects.link(ob_plane_009)
col_collection.objects.link(ob_plane_010)
col_collection.objects.link(ob_plane_011)
col_collection.objects.link(ob_plane_012)
col_collection.objects.link(ob_plane_013)
col_collection.objects.link(ob_plane_014)
col_collection.objects.link(ob_plane_015)
col_collection.objects.link(ob_cube_002)
col_collection.objects.link(ob_plane_016)
col_collection.objects.link(ob_plane_017)
col_collection.objects.link(ob_cylinder_001)

# ---- scene / render settings (as saved in the file)
scene.frame_start = 1; scene.frame_end = 250; scene.frame_set(1)
scene.render.engine = 'BLENDER_EEVEE_NEXT'
scene.cycles.use_denoising = False
scene.cycles.samples = 128
scene.cycles.sampling_pattern = 'TABULATED_SOBOL'
scene.cycles.use_adaptive_sampling = False
scene.cycles.use_light_tree = False
scene.view_settings.view_transform = 'Filmic'
bpy.context.view_layer.update()

# ---- added for rendering (the .blend has no active camera and no usable light): camera, sun
cam_auto = bpy.data.cameras.new('AutoCamera')
cam_auto.lens = 50.0
cam_auto.sensor_width = 36.0
cam_auto.clip_end = 1000.0
ob_auto_camera = bpy.data.objects.new('AutoCamera', cam_auto)
scene.collection.objects.link(ob_auto_camera)
ob_auto_camera.location = (32.8516, -38.788, 22.196)
ob_auto_camera.rotation_euler = (1.09748, -7.21219e-08, 0.694738)
scene.camera = ob_auto_camera
light_auto_sun = bpy.data.lights.new('AutoSun', 'SUN')
light_auto_sun.energy = 3.0
light_auto_sun.angle = 0.0523599
ob_auto_sun = bpy.data.objects.new('AutoSun', light_auto_sun)
scene.collection.objects.link(ob_auto_sun)
ob_auto_sun.rotation_euler = (0.872665, 0.174533, 0.523599)
bpy.context.view_layer.update()
